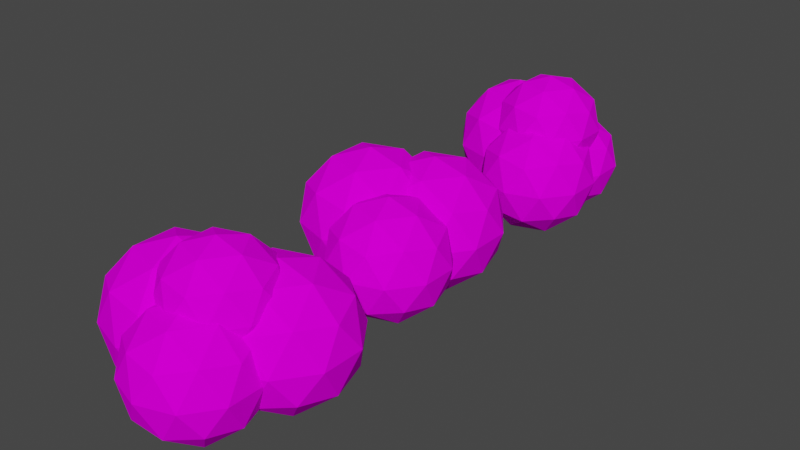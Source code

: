 # Source: Bushes.blend  (saved by Blender 3.3.6; exported with 4.5.12 LTS)
import bpy
from mathutils import Matrix  # noqa: F401  (used for matrix-valued properties, if any)

bpy.ops.wm.read_factory_settings(use_empty=True)
scene = bpy.context.scene
scene.name = 'Scene'

# ---- collections
col_collection = bpy.data.collections.new('Collection'); scene.collection.children.link(col_collection)

# ---- images (referenced by path relative to the original .blend; pixels are not part of the script)
import os
ASSET_DIR = os.environ.get("B2B_ASSET_DIR", "")  # directory of the original .blend (textures are referenced by path, not embedded)
HERE = os.path.dirname(os.path.abspath(__file__))  # packed textures are extracted next to this script under _unpacked/

def load_image(name, relpath, width, height, colorspace="sRGB"):
    """Load a texture the original file referenced (path relative to the .blend, or extracted next to this script)."""
    p = next((c for c in (os.path.join(HERE, relpath), os.path.join(ASSET_DIR, relpath)) if relpath and os.path.exists(c)), "")
    if p:
        img = bpy.data.images.load(p, check_existing=True)
        img.name = name
    else:  # same state as the original file: an image datablock whose file is absent (Cycles renders it pink)
        img = bpy.data.images.new(name, width, height)
        img.source = "FILE"
        img.filepath = "//" + (relpath or name)
    img.colorspace_settings.name = colorspace
    return img
img_t_exterior_1_png = load_image('t_Exterior_1.png', 't_Exterior_1.png', 1024, 1024, 'sRGB')

# ---- materials (node trees are filled in below, after node groups)
mat_material_001 = bpy.data.materials.new('Material.001')
mat_material_001.use_transparent_shadow = False

# ---- material node trees
mat_material_001.use_nodes = True; mat_material_001.node_tree.nodes.clear()
_N = mat_material_001.node_tree.nodes; _L = mat_material_001.node_tree.links
n0 = _N.new('ShaderNodeBsdfPrincipled'); n0.name = 'Principled BSDF'; n0.location = (10, 300)
n0.distribution = 'GGX'
n0.subsurface_method = 'RANDOM_WALK_SKIN'
n0.inputs[3].default_value = 1.45
n0.inputs[13].default_value = 0.0
n0.inputs[27].default_value = (0.0, 0.0, 0.0, 1.0)
n0.inputs[28].default_value = 1.0
n1 = _N.new('ShaderNodeOutputMaterial'); n1.name = 'Material Output'; n1.location = (300, 300)
n2 = _N.new('ShaderNodeTexImage'); n2.name = 'Image Texture'; n2.location = (-280, 280)
n2.image = img_t_exterior_1_png
n2.interpolation = 'Closest'
_L.new(n0.outputs[0], n1.inputs[0])
_L.new(n2.outputs[0], n0.inputs[0])
n1.is_active_output = True

# ---- world
world_world = bpy.data.worlds.new('World'); scene.world = world_world
world_world.use_nodes = True; world_world.node_tree.nodes.clear()
_N = world_world.node_tree.nodes; _L = world_world.node_tree.links
n0 = _N.new('ShaderNodeOutputWorld'); n0.name = 'World Output'; n0.location = (300, 300)
n1 = _N.new('ShaderNodeBackground'); n1.name = 'Background'; n1.location = (10, 300)
n1.inputs[0].default_value = (0.05088, 0.05088, 0.05088, 1.0)
_L.new(n1.outputs[0], n0.inputs[0])
n0.is_active_output = True
world_world.color = (0.05088, 0.05088, 0.05088)
world_world.use_sun_shadow = False
world_world.sun_shadow_jitter_overblur = 0.0

# ---- meshes
me_icosphere = bpy.data.meshes.new('Icosphere')
me_icosphere.from_pydata([(-0.6376, -1.871e-08, -0.1163), (0.08597, -0.5257, 0.4365), (-0.914, -0.8506, 0.4365), (-1.532, -1.871e-08, 0.4365), (-0.914, 0.8506, 0.4365), (0.08597, 0.5257, 0.4365), (-0.3613, -0.8506, 1.331), (-1.361, -0.5257, 1.331), (-1.361, 0.5257, 1.331), (-0.3613, 0.8506, 1.331), (0.2568, -1.871e-08, 1.331), (-0.6376, -1.871e-08, 1.884), (-0.8001, -0.5, 0.03302), (-0.2123, -0.309, 0.03302), (-0.3748, -0.809, 0.3579), (0.213, -1.871e-08, 0.3579), (-0.2123, 0.309, 0.03302), (-1.163, -1.871e-08, 0.03302), (-1.326, -0.5, 0.3579), (-0.8001, 0.5, 0.03302), (-1.326, 0.5, 0.3579), (-0.3748, 0.809, 0.3579), (0.3134, -0.309, 0.8837), (0.3134, 0.309, 0.8837), (-0.6376, -1.0, 0.8837), (-0.04986, -0.809, 0.8837), (-1.589, -0.309, 0.8837), (-1.225, -0.809, 0.8837), (-1.225, 0.809, 0.8837), (-1.589, 0.309, 0.8837), (-0.04986, 0.809, 0.8837), (-0.6376, 1.0, 0.8837), (0.05055, -0.5, 1.409), (-0.9005, -0.809, 1.409), (-1.488, -1.871e-08, 1.409), (-0.9005, 0.809, 1.409), (0.05055, 0.5, 1.409), (-0.4752, -0.5, 1.734), (-0.1119, -1.871e-08, 1.734), (-1.063, -0.309, 1.734), (-1.063, 0.309, 1.734), (-0.4752, 0.5, 1.734), (0.5063, -0.7775, -0.2225), (1.099, -1.208, 0.2305), (0.2798, -1.475, 0.2305), (-0.2267, -0.7775, 0.2305), (0.2798, -0.08042, 0.2305), (1.099, -0.3467, 0.2305), (0.7327, -1.475, 0.9635), (-0.08672, -1.208, 0.9635), (-0.08672, -0.3467, 0.9635), (0.7327, -0.08042, 0.9635), (1.239, -0.7775, 0.9635), (0.5063, -0.7775, 1.416), (0.3731, -1.187, -0.1001), (0.8548, -1.031, -0.1001), (0.7217, -1.44, 0.1662), (1.203, -0.7775, 0.1662), (0.8548, -0.5243, -0.1001), (0.07543, -0.7775, -0.1001), (-0.0577, -1.187, 0.1662), (0.3731, -0.3678, -0.1001), (-0.0577, -0.3678, 0.1662), (0.7217, -0.1145, 0.1662), (1.286, -1.031, 0.597), (1.286, -0.5243, 0.597), (0.5063, -1.597, 0.597), (0.9879, -1.44, 0.597), (-0.2731, -1.031, 0.597), (0.02458, -1.44, 0.597), (0.02458, -0.1145, 0.597), (-0.2731, -0.5243, 0.597), (0.9879, -0.1145, 0.597), (0.5063, 0.04197, 0.597), (1.07, -1.187, 1.028), (0.2908, -1.44, 1.028), (-0.1908, -0.7775, 1.028), (0.2908, -0.1145, 1.028), (1.07, -0.3678, 1.028), (0.6394, -1.187, 1.294), (0.9371, -0.7775, 1.294), (0.1577, -1.031, 1.294), (0.1577, -0.5243, 1.294), (0.6394, -0.3678, 1.294), (0.3752, 0.7933, -0.2071), (1.104, 0.2641, 0.3184), (0.09697, -0.06294, 0.3184), (-0.5251, 0.7933, 0.3184), (0.09697, 1.649, 0.3184), (1.104, 1.322, 0.3184), (0.6534, -0.06294, 1.169), (-0.3532, 0.2641, 1.169), (-0.3532, 1.322, 1.169), (0.6534, 1.649, 1.169), (1.275, 0.7933, 1.169), (0.3752, 0.7933, 1.694), (0.2117, 0.29, -0.06514), (0.8033, 0.4822, -0.06514), (0.6398, -0.02103, 0.2438), (1.231, 0.7933, 0.2438), (0.8033, 1.104, -0.06514), (-0.154, 0.7933, -0.06514), (-0.3175, 0.29, 0.2438), (0.2117, 1.297, -0.06514), (-0.3175, 1.297, 0.2438), (0.6398, 1.608, 0.2438), (1.332, 0.4822, 0.7436), (1.332, 1.104, 0.7436), (0.3752, -0.2133, 0.7436), (0.9668, -0.02104, 0.7436), (-0.5821, 0.4822, 0.7436), (-0.2165, -0.02104, 0.7436), (-0.2165, 1.608, 0.7436), (-0.5821, 1.104, 0.7436), (0.9668, 1.608, 0.7436), (0.3752, 1.8, 0.7436), (1.068, 0.29, 1.243), (0.1106, -0.02103, 1.243), (-0.481, 0.7933, 1.243), (0.1106, 1.608, 1.243), (1.068, 1.297, 1.243), (0.5387, 0.29, 1.552), (0.9043, 0.7933, 1.552), (-0.05294, 0.4822, 1.552), (-0.05294, 1.104, 1.552), (0.5387, 1.297, 1.552)], [], [(0, 13, 12), (1, 13, 15), (0, 12, 17), (0, 17, 19), (0, 19, 16), (1, 15, 22), (2, 14, 24), (3, 18, 26), (4, 20, 28), (5, 21, 30), (1, 22, 25), (2, 24, 27), (3, 26, 29), (4, 28, 31), (5, 30, 23), (6, 32, 37), (7, 33, 39), (8, 34, 40), (9, 35, 41), (10, 36, 38), (38, 41, 11), (38, 36, 41), (36, 9, 41), (41, 40, 11), (41, 35, 40), (35, 8, 40), (40, 39, 11), (40, 34, 39), (34, 7, 39), (39, 37, 11), (39, 33, 37), (33, 6, 37), (37, 38, 11), (37, 32, 38), (32, 10, 38), (23, 36, 10), (23, 30, 36), (30, 9, 36), (31, 35, 9), (31, 28, 35), (28, 8, 35), (29, 34, 8), (29, 26, 34), (26, 7, 34), (27, 33, 7), (27, 24, 33), (24, 6, 33), (25, 32, 6), (25, 22, 32), (22, 10, 32), (30, 31, 9), (30, 21, 31), (21, 4, 31), (28, 29, 8), (28, 20, 29), (20, 3, 29), (26, 27, 7), (26, 18, 27), (18, 2, 27), (24, 25, 6), (24, 14, 25), (14, 1, 25), (22, 23, 10), (22, 15, 23), (15, 5, 23), (16, 21, 5), (16, 19, 21), (19, 4, 21), (19, 20, 4), (19, 17, 20), (17, 3, 20), (17, 18, 3), (17, 12, 18), (12, 2, 18), (15, 16, 5), (15, 13, 16), (13, 0, 16), (12, 14, 2), (12, 13, 14), (13, 1, 14), (42, 55, 54), (43, 55, 57), (42, 54, 59), (42, 59, 61), (42, 61, 58), (43, 57, 64), (44, 56, 66), (45, 60, 68), (46, 62, 70), (47, 63, 72), (43, 64, 67), (44, 66, 69), (45, 68, 71), (46, 70, 73), (47, 72, 65), (48, 74, 79), (49, 75, 81), (50, 76, 82), (51, 77, 83), (52, 78, 80), (80, 83, 53), (80, 78, 83), (78, 51, 83), (83, 82, 53), (83, 77, 82), (77, 50, 82), (82, 81, 53), (82, 76, 81), (76, 49, 81), (81, 79, 53), (81, 75, 79), (75, 48, 79), (79, 80, 53), (79, 74, 80), (74, 52, 80), (65, 78, 52), (65, 72, 78), (72, 51, 78), (73, 77, 51), (73, 70, 77), (70, 50, 77), (71, 76, 50), (71, 68, 76), (68, 49, 76), (69, 75, 49), (69, 66, 75), (66, 48, 75), (67, 74, 48), (67, 64, 74), (64, 52, 74), (72, 73, 51), (72, 63, 73), (63, 46, 73), (70, 71, 50), (70, 62, 71), (62, 45, 71), (68, 69, 49), (68, 60, 69), (60, 44, 69), (66, 67, 48), (66, 56, 67), (56, 43, 67), (64, 65, 52), (64, 57, 65), (57, 47, 65), (58, 63, 47), (58, 61, 63), (61, 46, 63), (61, 62, 46), (61, 59, 62), (59, 45, 62), (59, 60, 45), (59, 54, 60), (54, 44, 60), (57, 58, 47), (57, 55, 58), (55, 42, 58), (54, 56, 44), (54, 55, 56), (55, 43, 56), (84, 97, 96), (85, 97, 99), (84, 96, 101), (84, 101, 103), (84, 103, 100), (85, 99, 106), (86, 98, 108), (87, 102, 110), (88, 104, 112), (89, 105, 114), (85, 106, 109), (86, 108, 111), (87, 110, 113), (88, 112, 115), (89, 114, 107), (90, 116, 121), (91, 117, 123), (92, 118, 124), (93, 119, 125), (94, 120, 122), (122, 125, 95), (122, 120, 125), (120, 93, 125), (125, 124, 95), (125, 119, 124), (119, 92, 124), (124, 123, 95), (124, 118, 123), (118, 91, 123), (123, 121, 95), (123, 117, 121), (117, 90, 121), (121, 122, 95), (121, 116, 122), (116, 94, 122), (107, 120, 94), (107, 114, 120), (114, 93, 120), (115, 119, 93), (115, 112, 119), (112, 92, 119), (113, 118, 92), (113, 110, 118), (110, 91, 118), (111, 117, 91), (111, 108, 117), (108, 90, 117), (109, 116, 90), (109, 106, 116), (106, 94, 116), (114, 115, 93), (114, 105, 115), (105, 88, 115), (112, 113, 92), (112, 104, 113), (104, 87, 113), (110, 111, 91), (110, 102, 111), (102, 86, 111), (108, 109, 90), (108, 98, 109), (98, 85, 109), (106, 107, 94), (106, 99, 107), (99, 89, 107), (100, 105, 89), (100, 103, 105), (103, 88, 105), (103, 104, 88), (103, 101, 104), (101, 87, 104), (101, 102, 87), (101, 96, 102), (96, 86, 102), (99, 100, 89), (99, 97, 100), (97, 84, 100), (96, 98, 86), (96, 97, 98), (97, 85, 98)])
_uv = me_icosphere.uv_layers.new(name='UVMap')
_uv.uv.foreach_set('vector', [0.0, 0.0, 0.06107, 3.807e-07, 0.03054, 0.05289, 0.06107, 0.1058, 0.03054, 0.05289, 0.09161, 0.05289, 0.0, 0.0, 0.06107, 3.237e-07, 0.03054, 0.05289, 0.0, 0.0, 0.06107, 3.237e-07, 0.03054, 0.05289, 0.0, 0.0, 0.06107, 3.237e-07, 0.03054, 0.05289, 0.06107, 0.1058, 0.09161, 0.05289, 0.1221, 0.1058, 0.06107, 0.1058, 0.09161, 0.05289, 0.1221, 0.1058, 0.06107, 0.1058, 0.09161, 0.05289, 0.1221, 0.1058, 0.06107, 0.1058, 0.09161, 0.05289, 0.1221, 0.1058, 0.06107, 0.1058, 0.09161, 0.05289, 0.1221, 0.1058, 0.06107, 0.1058, 0.1221, 0.1058, 0.09161, 0.1587, 0.06107, 0.1058, 0.1221, 0.1058, 0.09161, 0.1587, 0.06107, 0.1058, 0.1221, 0.1058, 0.09161, 0.1587, 0.06107, 0.1058, 0.1221, 0.1058, 0.09161, 0.1587, 0.06107, 0.1058, 0.1221, 0.1058, 0.09161, 0.1587, 0.1221, 0.2116, 0.1527, 0.1587, 0.1832, 0.2116, 0.1221, 0.2116, 0.1527, 0.1587, 0.1832, 0.2116, 0.1221, 0.2116, 0.1527, 0.1587, 0.1832, 0.2116, 0.1221, 0.2116, 0.1527, 0.1587, 0.1832, 0.2116, 0.1221, 0.2116, 0.1527, 0.1587, 0.1832, 0.2116, 0.1832, 0.2116, 0.2137, 0.1587, 0.2443, 0.2116, 0.1832, 0.2116, 0.1527, 0.1587, 0.2137, 0.1587, 0.1527, 0.1587, 0.1832, 0.1058, 0.2137, 0.1587, 0.1832, 0.2116, 0.2137, 0.1587, 0.2443, 0.2116, 0.1832, 0.2116, 0.1527, 0.1587, 0.2137, 0.1587, 0.1527, 0.1587, 0.1832, 0.1058, 0.2137, 0.1587, 0.1832, 0.2116, 0.2137, 0.1587, 0.2443, 0.2116, 0.1832, 0.2116, 0.1527, 0.1587, 0.2137, 0.1587, 0.1527, 0.1587, 0.1832, 0.1058, 0.2137, 0.1587, 0.1832, 0.2116, 0.2137, 0.1587, 0.2443, 0.2116, 0.1832, 0.2116, 0.1527, 0.1587, 0.2137, 0.1587, 0.1527, 0.1587, 0.1832, 0.1058, 0.2137, 0.1587, 0.1832, 0.2116, 0.2137, 0.1587, 0.2443, 0.2116, 0.1832, 0.2116, 0.1527, 0.1587, 0.2137, 0.1587, 0.1527, 0.1587, 0.1832, 0.1058, 0.2137, 0.1587, 0.09161, 0.1587, 0.1527, 0.1587, 0.1221, 0.2116, 0.09161, 0.1587, 0.1221, 0.1058, 0.1527, 0.1587, 0.1221, 0.1058, 0.1832, 0.1058, 0.1527, 0.1587, 0.09161, 0.1587, 0.1527, 0.1587, 0.1221, 0.2116, 0.09161, 0.1587, 0.1221, 0.1058, 0.1527, 0.1587, 0.1221, 0.1058, 0.1832, 0.1058, 0.1527, 0.1587, 0.09161, 0.1587, 0.1527, 0.1587, 0.1221, 0.2116, 0.09161, 0.1587, 0.1221, 0.1058, 0.1527, 0.1587, 0.1221, 0.1058, 0.1832, 0.1058, 0.1527, 0.1587, 0.09161, 0.1587, 0.1527, 0.1587, 0.1221, 0.2116, 0.09161, 0.1587, 0.1221, 0.1058, 0.1527, 0.1587, 0.1221, 0.1058, 0.1832, 0.1058, 0.1527, 0.1587, 0.09161, 0.1587, 0.1527, 0.1587, 0.1221, 0.2116, 0.09161, 0.1587, 0.1221, 0.1058, 0.1527, 0.1587, 0.1221, 0.1058, 0.1832, 0.1058, 0.1527, 0.1587, 0.1221, 0.1058, 0.1527, 0.05289, 0.1832, 0.1058, 0.1221, 0.1058, 0.09161, 0.05289, 0.1527, 0.05289, 0.09161, 0.05289, 0.1221, 6.656e-07, 0.1527, 0.05289, 0.1221, 0.1058, 0.1527, 0.05289, 0.1832, 0.1058, 0.1221, 0.1058, 0.09161, 0.05289, 0.1527, 0.05289, 0.09161, 0.05289, 0.1221, 6.656e-07, 0.1527, 0.05289, 0.1221, 0.1058, 0.1527, 0.05289, 0.1832, 0.1058, 0.1221, 0.1058, 0.09161, 0.05289, 0.1527, 0.05289, 0.09161, 0.05289, 0.1221, 6.656e-07, 0.1527, 0.05289, 0.1221, 0.1058, 0.1527, 0.05289, 0.1832, 0.1058, 0.1221, 0.1058, 0.09161, 0.05289, 0.1527, 0.05289, 0.09161, 0.05289, 0.1221, 6.93e-07, 0.1527, 0.05289, 0.1221, 0.1058, 0.1527, 0.05289, 0.1832, 0.1058, 0.1221, 0.1058, 0.09161, 0.05289, 0.1527, 0.05289, 0.09161, 0.05289, 0.1221, 6.383e-07, 0.1527, 0.05289, 0.03054, 0.05289, 0.09161, 0.05289, 0.06107, 0.1058, 0.03054, 0.05289, 0.06107, 3.237e-07, 0.09161, 0.05289, 0.06107, 3.237e-07, 0.1221, 6.656e-07, 0.09161, 0.05289, 0.03054, 0.05289, 0.09161, 0.05289, 0.06107, 0.1058, 0.03054, 0.05289, 0.06107, 3.237e-07, 0.09161, 0.05289, 0.06107, 3.237e-07, 0.1221, 6.656e-07, 0.09161, 0.05289, 0.03054, 0.05289, 0.09161, 0.05289, 0.06107, 0.1058, 0.03054, 0.05289, 0.06107, 3.237e-07, 0.09161, 0.05289, 0.06107, 3.237e-07, 0.1221, 6.656e-07, 0.09161, 0.05289, 0.09161, 0.05289, 0.06107, 3.237e-07, 0.1221, 6.383e-07, 0.09161, 0.05289, 0.03054, 0.05289, 0.06107, 3.237e-07, 0.03054, 0.05289, 0.0, 0.0, 0.06107, 3.237e-07, 0.03054, 0.05289, 0.09161, 0.05289, 0.06107, 0.1058, 0.03054, 0.05289, 0.06107, 3.807e-07, 0.09161, 0.05289, 0.06107, 3.807e-07, 0.1221, 6.93e-07, 0.09161, 0.05289, 0.0, 0.0, 0.06107, 3.807e-07, 0.03054, 0.05289, 0.06107, 0.1058, 0.03054, 0.05289, 0.09161, 0.05289, 0.0, 0.0, 0.06107, 3.237e-07, 0.03054, 0.05289, 0.0, 0.0, 0.06107, 3.237e-07, 0.03054, 0.05289, 0.0, 0.0, 0.06107, 3.237e-07, 0.03054, 0.05289, 0.06107, 0.1058, 0.09161, 0.05289, 0.1221, 0.1058, 0.06107, 0.1058, 0.09161, 0.05289, 0.1221, 0.1058, 0.06107, 0.1058, 0.09161, 0.05289, 0.1221, 0.1058, 0.06107, 0.1058, 0.09161, 0.05289, 0.1221, 0.1058, 0.06107, 0.1058, 0.09161, 0.05289, 0.1221, 0.1058, 0.06107, 0.1058, 0.1221, 0.1058, 0.09161, 0.1587, 0.06107, 0.1058, 0.1221, 0.1058, 0.09161, 0.1587, 0.06107, 0.1058, 0.1221, 0.1058, 0.09161, 0.1587, 0.06107, 0.1058, 0.1221, 0.1058, 0.09161, 0.1587, 0.06107, 0.1058, 0.1221, 0.1058, 0.09161, 0.1587, 0.1221, 0.2116, 0.1527, 0.1587, 0.1832, 0.2116, 0.1221, 0.2116, 0.1527, 0.1587, 0.1832, 0.2116, 0.1221, 0.2116, 0.1527, 0.1587, 0.1832, 0.2116, 0.1221, 0.2116, 0.1527, 0.1587, 0.1832, 0.2116, 0.1221, 0.2116, 0.1527, 0.1587, 0.1832, 0.2116, 0.1832, 0.2116, 0.2137, 0.1587, 0.2443, 0.2116, 0.1832, 0.2116, 0.1527, 0.1587, 0.2137, 0.1587, 0.1527, 0.1587, 0.1832, 0.1058, 0.2137, 0.1587, 0.1832, 0.2116, 0.2137, 0.1587, 0.2443, 0.2116, 0.1832, 0.2116, 0.1527, 0.1587, 0.2137, 0.1587, 0.1527, 0.1587, 0.1832, 0.1058, 0.2137, 0.1587, 0.1832, 0.2116, 0.2137, 0.1587, 0.2443, 0.2116, 0.1832, 0.2116, 0.1527, 0.1587, 0.2137, 0.1587, 0.1527, 0.1587, 0.1832, 0.1058, 0.2137, 0.1587, 0.1832, 0.2116, 0.2137, 0.1587, 0.2443, 0.2116, 0.1832, 0.2116, 0.1527, 0.1587, 0.2137, 0.1587, 0.1527, 0.1587, 0.1832, 0.1058, 0.2137, 0.1587, 0.1832, 0.2116, 0.2137, 0.1587, 0.2443, 0.2116, 0.1832, 0.2116, 0.1527, 0.1587, 0.2137, 0.1587, 0.1527, 0.1587, 0.1832, 0.1058, 0.2137, 0.1587, 0.09161, 0.1587, 0.1527, 0.1587, 0.1221, 0.2116, 0.09161, 0.1587, 0.1221, 0.1058, 0.1527, 0.1587, 0.1221, 0.1058, 0.1832, 0.1058, 0.1527, 0.1587, 0.09161, 0.1587, 0.1527, 0.1587, 0.1221, 0.2116, 0.09161, 0.1587, 0.1221, 0.1058, 0.1527, 0.1587, 0.1221, 0.1058, 0.1832, 0.1058, 0.1527, 0.1587, 0.09161, 0.1587, 0.1527, 0.1587, 0.1221, 0.2116, 0.09161, 0.1587, 0.1221, 0.1058, 0.1527, 0.1587, 0.1221, 0.1058, 0.1832, 0.1058, 0.1527, 0.1587, 0.09161, 0.1587, 0.1527, 0.1587, 0.1221, 0.2116, 0.09161, 0.1587, 0.1221, 0.1058, 0.1527, 0.1587, 0.1221, 0.1058, 0.1832, 0.1058, 0.1527, 0.1587, 0.09161, 0.1587, 0.1527, 0.1587, 0.1221, 0.2116, 0.09161, 0.1587, 0.1221, 0.1058, 0.1527, 0.1587, 0.1221, 0.1058, 0.1832, 0.1058, 0.1527, 0.1587, 0.1221, 0.1058, 0.1527, 0.05289, 0.1832, 0.1058, 0.1221, 0.1058, 0.09161, 0.05289, 0.1527, 0.05289, 0.09161, 0.05289, 0.1221, 6.656e-07, 0.1527, 0.05289, 0.1221, 0.1058, 0.1527, 0.05289, 0.1832, 0.1058, 0.1221, 0.1058, 0.09161, 0.05289, 0.1527, 0.05289, 0.09161, 0.05289, 0.1221, 6.656e-07, 0.1527, 0.05289, 0.1221, 0.1058, 0.1527, 0.05289, 0.1832, 0.1058, 0.1221, 0.1058, 0.09161, 0.05289, 0.1527, 0.05289, 0.09161, 0.05289, 0.1221, 6.656e-07, 0.1527, 0.05289, 0.1221, 0.1058, 0.1527, 0.05289, 0.1832, 0.1058, 0.1221, 0.1058, 0.09161, 0.05289, 0.1527, 0.05289, 0.09161, 0.05289, 0.1221, 6.93e-07, 0.1527, 0.05289, 0.1221, 0.1058, 0.1527, 0.05289, 0.1832, 0.1058, 0.1221, 0.1058, 0.09161, 0.05289, 0.1527, 0.05289, 0.09161, 0.05289, 0.1221, 6.383e-07, 0.1527, 0.05289, 0.03054, 0.05289, 0.09161, 0.05289, 0.06107, 0.1058, 0.03054, 0.05289, 0.06107, 3.237e-07, 0.09161, 0.05289, 0.06107, 3.237e-07, 0.1221, 6.656e-07, 0.09161, 0.05289, 0.03054, 0.05289, 0.09161, 0.05289, 0.06107, 0.1058, 0.03054, 0.05289, 0.06107, 3.237e-07, 0.09161, 0.05289, 0.06107, 3.237e-07, 0.1221, 6.656e-07, 0.09161, 0.05289, 0.03054, 0.05289, 0.09161, 0.05289, 0.06107, 0.1058, 0.03054, 0.05289, 0.06107, 3.237e-07, 0.09161, 0.05289, 0.06107, 3.237e-07, 0.1221, 6.656e-07, 0.09161, 0.05289, 0.09161, 0.05289, 0.06107, 3.237e-07, 0.1221, 6.383e-07, 0.09161, 0.05289, 0.03054, 0.05289, 0.06107, 3.237e-07, 0.03054, 0.05289, 0.0, 0.0, 0.06107, 3.237e-07, 0.03054, 0.05289, 0.09161, 0.05289, 0.06107, 0.1058, 0.03054, 0.05289, 0.06107, 3.807e-07, 0.09161, 0.05289, 0.06107, 3.807e-07, 0.1221, 6.93e-07, 0.09161, 0.05289, 0.0, 0.0, 0.06107, 3.807e-07, 0.03054, 0.05289, 0.06107, 0.1058, 0.03054, 0.05289, 0.09161, 0.05289, 0.0, 0.0, 0.06107, 3.237e-07, 0.03054, 0.05289, 0.0, 0.0, 0.06107, 3.237e-07, 0.03054, 0.05289, 0.0, 0.0, 0.06107, 3.237e-07, 0.03054, 0.05289, 0.06107, 0.1058, 0.09161, 0.05289, 0.1221, 0.1058, 0.06107, 0.1058, 0.09161, 0.05289, 0.1221, 0.1058, 0.06107, 0.1058, 0.09161, 0.05289, 0.1221, 0.1058, 0.06107, 0.1058, 0.09161, 0.05289, 0.1221, 0.1058, 0.06107, 0.1058, 0.09161, 0.05289, 0.1221, 0.1058, 0.06107, 0.1058, 0.1221, 0.1058, 0.09161, 0.1587, 0.06107, 0.1058, 0.1221, 0.1058, 0.09161, 0.1587, 0.06107, 0.1058, 0.1221, 0.1058, 0.09161, 0.1587, 0.06107, 0.1058, 0.1221, 0.1058, 0.09161, 0.1587, 0.06107, 0.1058, 0.1221, 0.1058, 0.09161, 0.1587, 0.1221, 0.2116, 0.1527, 0.1587, 0.1832, 0.2116, 0.1221, 0.2116, 0.1527, 0.1587, 0.1832, 0.2116, 0.1221, 0.2116, 0.1527, 0.1587, 0.1832, 0.2116, 0.1221, 0.2116, 0.1527, 0.1587, 0.1832, 0.2116, 0.1221, 0.2116, 0.1527, 0.1587, 0.1832, 0.2116, 0.1832, 0.2116, 0.2137, 0.1587, 0.2443, 0.2116, 0.1832, 0.2116, 0.1527, 0.1587, 0.2137, 0.1587, 0.1527, 0.1587, 0.1832, 0.1058, 0.2137, 0.1587, 0.1832, 0.2116, 0.2137, 0.1587, 0.2443, 0.2116, 0.1832, 0.2116, 0.1527, 0.1587, 0.2137, 0.1587, 0.1527, 0.1587, 0.1832, 0.1058, 0.2137, 0.1587, 0.1832, 0.2116, 0.2137, 0.1587, 0.2443, 0.2116, 0.1832, 0.2116, 0.1527, 0.1587, 0.2137, 0.1587, 0.1527, 0.1587, 0.1832, 0.1058, 0.2137, 0.1587, 0.1832, 0.2116, 0.2137, 0.1587, 0.2443, 0.2116, 0.1832, 0.2116, 0.1527, 0.1587, 0.2137, 0.1587, 0.1527, 0.1587, 0.1832, 0.1058, 0.2137, 0.1587, 0.1832, 0.2116, 0.2137, 0.1587, 0.2443, 0.2116, 0.1832, 0.2116, 0.1527, 0.1587, 0.2137, 0.1587, 0.1527, 0.1587, 0.1832, 0.1058, 0.2137, 0.1587, 0.09161, 0.1587, 0.1527, 0.1587, 0.1221, 0.2116, 0.09161, 0.1587, 0.1221, 0.1058, 0.1527, 0.1587, 0.1221, 0.1058, 0.1832, 0.1058, 0.1527, 0.1587, 0.09161, 0.1587, 0.1527, 0.1587, 0.1221, 0.2116, 0.09161, 0.1587, 0.1221, 0.1058, 0.1527, 0.1587, 0.1221, 0.1058, 0.1832, 0.1058, 0.1527, 0.1587, 0.09161, 0.1587, 0.1527, 0.1587, 0.1221, 0.2116, 0.09161, 0.1587, 0.1221, 0.1058, 0.1527, 0.1587, 0.1221, 0.1058, 0.1832, 0.1058, 0.1527, 0.1587, 0.09161, 0.1587, 0.1527, 0.1587, 0.1221, 0.2116, 0.09161, 0.1587, 0.1221, 0.1058, 0.1527, 0.1587, 0.1221, 0.1058, 0.1832, 0.1058, 0.1527, 0.1587, 0.09161, 0.1587, 0.1527, 0.1587, 0.1221, 0.2116, 0.09161, 0.1587, 0.1221, 0.1058, 0.1527, 0.1587, 0.1221, 0.1058, 0.1832, 0.1058, 0.1527, 0.1587, 0.1221, 0.1058, 0.1527, 0.05289, 0.1832, 0.1058, 0.1221, 0.1058, 0.09161, 0.05289, 0.1527, 0.05289, 0.09161, 0.05289, 0.1221, 6.656e-07, 0.1527, 0.05289, 0.1221, 0.1058, 0.1527, 0.05289, 0.1832, 0.1058, 0.1221, 0.1058, 0.09161, 0.05289, 0.1527, 0.05289, 0.09161, 0.05289, 0.1221, 6.656e-07, 0.1527, 0.05289, 0.1221, 0.1058, 0.1527, 0.05289, 0.1832, 0.1058, 0.1221, 0.1058, 0.09161, 0.05289, 0.1527, 0.05289, 0.09161, 0.05289, 0.1221, 6.656e-07, 0.1527, 0.05289, 0.1221, 0.1058, 0.1527, 0.05289, 0.1832, 0.1058, 0.1221, 0.1058, 0.09161, 0.05289, 0.1527, 0.05289, 0.09161, 0.05289, 0.1221, 6.93e-07, 0.1527, 0.05289, 0.1221, 0.1058, 0.1527, 0.05289, 0.1832, 0.1058, 0.1221, 0.1058, 0.09161, 0.05289, 0.1527, 0.05289, 0.09161, 0.05289, 0.1221, 6.383e-07, 0.1527, 0.05289, 0.03054, 0.05289, 0.09161, 0.05289, 0.06107, 0.1058, 0.03054, 0.05289, 0.06107, 3.237e-07, 0.09161, 0.05289, 0.06107, 3.237e-07, 0.1221, 6.656e-07, 0.09161, 0.05289, 0.03054, 0.05289, 0.09161, 0.05289, 0.06107, 0.1058, 0.03054, 0.05289, 0.06107, 3.237e-07, 0.09161, 0.05289, 0.06107, 3.237e-07, 0.1221, 6.656e-07, 0.09161, 0.05289, 0.03054, 0.05289, 0.09161, 0.05289, 0.06107, 0.1058, 0.03054, 0.05289, 0.06107, 3.237e-07, 0.09161, 0.05289, 0.06107, 3.237e-07, 0.1221, 6.656e-07, 0.09161, 0.05289, 0.09161, 0.05289, 0.06107, 3.237e-07, 0.1221, 6.383e-07, 0.09161, 0.05289, 0.03054, 0.05289, 0.06107, 3.237e-07, 0.03054, 0.05289, 0.0, 0.0, 0.06107, 3.237e-07, 0.03054, 0.05289, 0.09161, 0.05289, 0.06107, 0.1058, 0.03054, 0.05289, 0.06107, 3.807e-07, 0.09161, 0.05289, 0.06107, 3.807e-07, 0.1221, 6.93e-07, 0.09161, 0.05289])
me_icosphere.materials.append(mat_material_001)
me_icosphere.update()
me_icosphere_001 = bpy.data.meshes.new('Icosphere.001')
me_icosphere_001.from_pydata([(-0.6376, -1.871e-08, -0.1163), (0.08597, -0.5257, 0.4365), (-0.914, -0.8506, 0.4365), (-1.532, -1.871e-08, 0.4365), (-0.914, 0.8506, 0.4365), (0.08597, 0.5257, 0.4365), (-0.3613, -0.8506, 1.331), (-1.361, -0.5257, 1.331), (-1.361, 0.5257, 1.331), (-0.3613, 0.8506, 1.331), (0.2568, -1.871e-08, 1.331), (-0.6376, -1.871e-08, 1.884), (-0.8001, -0.5, 0.03302), (-0.2123, -0.309, 0.03302), (-0.3748, -0.809, 0.3579), (0.213, -1.871e-08, 0.3579), (-0.2123, 0.309, 0.03302), (-1.163, -1.871e-08, 0.03302), (-1.326, -0.5, 0.3579), (-0.8001, 0.5, 0.03302), (-1.326, 0.5, 0.3579), (-0.3748, 0.809, 0.3579), (0.3134, -0.309, 0.8837), (0.3134, 0.309, 0.8837), (-0.6376, -1.0, 0.8837), (-0.04986, -0.809, 0.8837), (-1.589, -0.309, 0.8837), (-1.225, -0.809, 0.8837), (-1.225, 0.809, 0.8837), (-1.589, 0.309, 0.8837), (-0.04986, 0.809, 0.8837), (-0.6376, 1.0, 0.8837), (0.05055, -0.5, 1.409), (-0.9005, -0.809, 1.409), (-1.488, -1.871e-08, 1.409), (-0.9005, 0.809, 1.409), (0.05055, 0.5, 1.409), (-0.4752, -0.5, 1.734), (-0.1119, -1.871e-08, 1.734), (-1.063, -0.309, 1.734), (-1.063, 0.309, 1.734), (-0.4752, 0.5, 1.734), (0.5063, -0.7775, -0.2225), (1.099, -1.208, 0.2305), (0.2798, -1.475, 0.2305), (-0.2267, -0.7775, 0.2305), (0.2798, -0.08042, 0.2305), (1.099, -0.3467, 0.2305), (0.7327, -1.475, 0.9635), (-0.08672, -1.208, 0.9635), (-0.08672, -0.3467, 0.9635), (0.7327, -0.08042, 0.9635), (1.239, -0.7775, 0.9635), (0.5063, -0.7775, 1.416), (0.3731, -1.187, -0.1001), (0.8548, -1.031, -0.1001), (0.7217, -1.44, 0.1662), (1.203, -0.7775, 0.1662), (0.8548, -0.5243, -0.1001), (0.07543, -0.7775, -0.1001), (-0.0577, -1.187, 0.1662), (0.3731, -0.3678, -0.1001), (-0.0577, -0.3678, 0.1662), (0.7217, -0.1145, 0.1662), (1.286, -1.031, 0.597), (1.286, -0.5243, 0.597), (0.5063, -1.597, 0.597), (0.9879, -1.44, 0.597), (-0.2731, -1.031, 0.597), (0.02458, -1.44, 0.597), (0.02458, -0.1145, 0.597), (-0.2731, -0.5243, 0.597), (0.9879, -0.1145, 0.597), (0.5063, 0.04197, 0.597), (1.07, -1.187, 1.028), (0.2908, -1.44, 1.028), (-0.1908, -0.7775, 1.028), (0.2908, -0.1145, 1.028), (1.07, -0.3678, 1.028), (0.6394, -1.187, 1.294), (0.9371, -0.7775, 1.294), (0.1577, -1.031, 1.294), (0.1577, -0.5243, 1.294), (0.6394, -0.3678, 1.294), (0.9935, 0.7933, -0.2071), (1.722, 0.2641, 0.3184), (0.7153, -0.06294, 0.3184), (0.09317, 0.7933, 0.3184), (0.7153, 1.649, 0.3184), (1.722, 1.322, 0.3184), (1.272, -0.06294, 1.169), (0.2651, 0.2641, 1.169), (0.2651, 1.322, 1.169), (1.272, 1.649, 1.169), (1.894, 0.7933, 1.169), (0.9935, 0.7933, 1.694), (0.8299, 0.29, -0.06514), (1.422, 0.4822, -0.06514), (1.258, -0.02103, 0.2438), (1.85, 0.7933, 0.2438), (1.422, 1.104, -0.06514), (0.4643, 0.7933, -0.06514), (0.3008, 0.29, 0.2438), (0.8299, 1.297, -0.06514), (0.3008, 1.297, 0.2438), (1.258, 1.608, 0.2438), (1.951, 0.4822, 0.7436), (1.951, 1.104, 0.7436), (0.9935, -0.2133, 0.7436), (1.585, -0.02104, 0.7436), (0.03617, 0.4822, 0.7436), (0.4018, -0.02104, 0.7436), (0.4018, 1.608, 0.7436), (0.03617, 1.104, 0.7436), (1.585, 1.608, 0.7436), (0.9935, 1.8, 0.7436), (1.686, 0.29, 1.243), (0.7289, -0.02103, 1.243), (0.1372, 0.7933, 1.243), (0.7289, 1.608, 1.243), (1.686, 1.297, 1.243), (1.157, 0.29, 1.552), (1.523, 0.7933, 1.552), (0.5654, 0.4822, 1.552), (0.5654, 1.104, 1.552), (1.157, 1.297, 1.552), (0.3752, 0.005785, 0.9497), (0.8717, -0.355, 1.308), (0.1855, -0.578, 1.308), (-0.2386, 0.005785, 1.308), (0.1855, 0.5895, 1.308), (0.8717, 0.3666, 1.308), (0.5648, -0.578, 1.888), (-0.1214, -0.355, 1.888), (-0.1214, 0.3666, 1.888), (0.5648, 0.5895, 1.888), (0.989, 0.005785, 1.888), (0.3752, 0.005785, 2.246), (0.2637, -0.3373, 1.047), (0.667, -0.2063, 1.047), (0.5556, -0.5494, 1.257), (0.9589, 0.005785, 1.257), (0.667, 0.2178, 1.047), (0.01439, 0.005785, 1.047), (-0.0971, -0.3373, 1.257), (0.2637, 0.3489, 1.047), (-0.0971, 0.3489, 1.257), (0.5556, 0.561, 1.257), (1.028, -0.2063, 1.598), (1.028, 0.2178, 1.598), (0.3752, -0.6805, 1.598), (0.7785, -0.5494, 1.598), (-0.2775, -0.2063, 1.598), (-0.0282, -0.5494, 1.598), (-0.0282, 0.561, 1.598), (-0.2775, 0.2178, 1.598), (0.7785, 0.561, 1.598), (0.3752, 0.692, 1.598), (0.8474, -0.3373, 1.939), (0.1948, -0.5494, 1.939), (-0.2086, 0.005785, 1.939), (0.1948, 0.561, 1.939), (0.8474, 0.3489, 1.939), (0.4867, -0.3373, 2.149), (0.736, 0.005785, 2.149), (0.08329, -0.2063, 2.149), (0.08329, 0.2178, 2.149), (0.4867, 0.3489, 2.149)], [], [(0, 13, 12), (1, 13, 15), (0, 12, 17), (0, 17, 19), (0, 19, 16), (1, 15, 22), (2, 14, 24), (3, 18, 26), (4, 20, 28), (5, 21, 30), (1, 22, 25), (2, 24, 27), (3, 26, 29), (4, 28, 31), (5, 30, 23), (6, 32, 37), (7, 33, 39), (8, 34, 40), (9, 35, 41), (10, 36, 38), (38, 41, 11), (38, 36, 41), (36, 9, 41), (41, 40, 11), (41, 35, 40), (35, 8, 40), (40, 39, 11), (40, 34, 39), (34, 7, 39), (39, 37, 11), (39, 33, 37), (33, 6, 37), (37, 38, 11), (37, 32, 38), (32, 10, 38), (23, 36, 10), (23, 30, 36), (30, 9, 36), (31, 35, 9), (31, 28, 35), (28, 8, 35), (29, 34, 8), (29, 26, 34), (26, 7, 34), (27, 33, 7), (27, 24, 33), (24, 6, 33), (25, 32, 6), (25, 22, 32), (22, 10, 32), (30, 31, 9), (30, 21, 31), (21, 4, 31), (28, 29, 8), (28, 20, 29), (20, 3, 29), (26, 27, 7), (26, 18, 27), (18, 2, 27), (24, 25, 6), (24, 14, 25), (14, 1, 25), (22, 23, 10), (22, 15, 23), (15, 5, 23), (16, 21, 5), (16, 19, 21), (19, 4, 21), (19, 20, 4), (19, 17, 20), (17, 3, 20), (17, 18, 3), (17, 12, 18), (12, 2, 18), (15, 16, 5), (15, 13, 16), (13, 0, 16), (12, 14, 2), (12, 13, 14), (13, 1, 14), (42, 55, 54), (43, 55, 57), (42, 54, 59), (42, 59, 61), (42, 61, 58), (43, 57, 64), (44, 56, 66), (45, 60, 68), (46, 62, 70), (47, 63, 72), (43, 64, 67), (44, 66, 69), (45, 68, 71), (46, 70, 73), (47, 72, 65), (48, 74, 79), (49, 75, 81), (50, 76, 82), (51, 77, 83), (52, 78, 80), (80, 83, 53), (80, 78, 83), (78, 51, 83), (83, 82, 53), (83, 77, 82), (77, 50, 82), (82, 81, 53), (82, 76, 81), (76, 49, 81), (81, 79, 53), (81, 75, 79), (75, 48, 79), (79, 80, 53), (79, 74, 80), (74, 52, 80), (65, 78, 52), (65, 72, 78), (72, 51, 78), (73, 77, 51), (73, 70, 77), (70, 50, 77), (71, 76, 50), (71, 68, 76), (68, 49, 76), (69, 75, 49), (69, 66, 75), (66, 48, 75), (67, 74, 48), (67, 64, 74), (64, 52, 74), (72, 73, 51), (72, 63, 73), (63, 46, 73), (70, 71, 50), (70, 62, 71), (62, 45, 71), (68, 69, 49), (68, 60, 69), (60, 44, 69), (66, 67, 48), (66, 56, 67), (56, 43, 67), (64, 65, 52), (64, 57, 65), (57, 47, 65), (58, 63, 47), (58, 61, 63), (61, 46, 63), (61, 62, 46), (61, 59, 62), (59, 45, 62), (59, 60, 45), (59, 54, 60), (54, 44, 60), (57, 58, 47), (57, 55, 58), (55, 42, 58), (54, 56, 44), (54, 55, 56), (55, 43, 56), (84, 97, 96), (85, 97, 99), (84, 96, 101), (84, 101, 103), (84, 103, 100), (85, 99, 106), (86, 98, 108), (87, 102, 110), (88, 104, 112), (89, 105, 114), (85, 106, 109), (86, 108, 111), (87, 110, 113), (88, 112, 115), (89, 114, 107), (90, 116, 121), (91, 117, 123), (92, 118, 124), (93, 119, 125), (94, 120, 122), (122, 125, 95), (122, 120, 125), (120, 93, 125), (125, 124, 95), (125, 119, 124), (119, 92, 124), (124, 123, 95), (124, 118, 123), (118, 91, 123), (123, 121, 95), (123, 117, 121), (117, 90, 121), (121, 122, 95), (121, 116, 122), (116, 94, 122), (107, 120, 94), (107, 114, 120), (114, 93, 120), (115, 119, 93), (115, 112, 119), (112, 92, 119), (113, 118, 92), (113, 110, 118), (110, 91, 118), (111, 117, 91), (111, 108, 117), (108, 90, 117), (109, 116, 90), (109, 106, 116), (106, 94, 116), (114, 115, 93), (114, 105, 115), (105, 88, 115), (112, 113, 92), (112, 104, 113), (104, 87, 113), (110, 111, 91), (110, 102, 111), (102, 86, 111), (108, 109, 90), (108, 98, 109), (98, 85, 109), (106, 107, 94), (106, 99, 107), (99, 89, 107), (100, 105, 89), (100, 103, 105), (103, 88, 105), (103, 104, 88), (103, 101, 104), (101, 87, 104), (101, 102, 87), (101, 96, 102), (96, 86, 102), (99, 100, 89), (99, 97, 100), (97, 84, 100), (96, 98, 86), (96, 97, 98), (97, 85, 98), (126, 139, 138), (127, 139, 141), (126, 138, 143), (126, 143, 145), (126, 145, 142), (127, 141, 148), (128, 140, 150), (129, 144, 152), (130, 146, 154), (131, 147, 156), (127, 148, 151), (128, 150, 153), (129, 152, 155), (130, 154, 157), (131, 156, 149), (132, 158, 163), (133, 159, 165), (134, 160, 166), (135, 161, 167), (136, 162, 164), (164, 167, 137), (164, 162, 167), (162, 135, 167), (167, 166, 137), (167, 161, 166), (161, 134, 166), (166, 165, 137), (166, 160, 165), (160, 133, 165), (165, 163, 137), (165, 159, 163), (159, 132, 163), (163, 164, 137), (163, 158, 164), (158, 136, 164), (149, 162, 136), (149, 156, 162), (156, 135, 162), (157, 161, 135), (157, 154, 161), (154, 134, 161), (155, 160, 134), (155, 152, 160), (152, 133, 160), (153, 159, 133), (153, 150, 159), (150, 132, 159), (151, 158, 132), (151, 148, 158), (148, 136, 158), (156, 157, 135), (156, 147, 157), (147, 130, 157), (154, 155, 134), (154, 146, 155), (146, 129, 155), (152, 153, 133), (152, 144, 153), (144, 128, 153), (150, 151, 132), (150, 140, 151), (140, 127, 151), (148, 149, 136), (148, 141, 149), (141, 131, 149), (142, 147, 131), (142, 145, 147), (145, 130, 147), (145, 146, 130), (145, 143, 146), (143, 129, 146), (143, 144, 129), (143, 138, 144), (138, 128, 144), (141, 142, 131), (141, 139, 142), (139, 126, 142), (138, 140, 128), (138, 139, 140), (139, 127, 140)])
_uv = me_icosphere_001.uv_layers.new(name='UVMap')
_uv.uv.foreach_set('vector', [0.0, 0.0, 0.06107, 3.807e-07, 0.03054, 0.05289, 0.06107, 0.1058, 0.03054, 0.05289, 0.09161, 0.05289, 0.0, 0.0, 0.06107, 3.237e-07, 0.03054, 0.05289, 0.0, 0.0, 0.06107, 3.237e-07, 0.03054, 0.05289, 0.0, 0.0, 0.06107, 3.237e-07, 0.03054, 0.05289, 0.06107, 0.1058, 0.09161, 0.05289, 0.1221, 0.1058, 0.06107, 0.1058, 0.09161, 0.05289, 0.1221, 0.1058, 0.06107, 0.1058, 0.09161, 0.05289, 0.1221, 0.1058, 0.06107, 0.1058, 0.09161, 0.05289, 0.1221, 0.1058, 0.06107, 0.1058, 0.09161, 0.05289, 0.1221, 0.1058, 0.06107, 0.1058, 0.1221, 0.1058, 0.09161, 0.1587, 0.06107, 0.1058, 0.1221, 0.1058, 0.09161, 0.1587, 0.06107, 0.1058, 0.1221, 0.1058, 0.09161, 0.1587, 0.06107, 0.1058, 0.1221, 0.1058, 0.09161, 0.1587, 0.06107, 0.1058, 0.1221, 0.1058, 0.09161, 0.1587, 0.1221, 0.2116, 0.1527, 0.1587, 0.1832, 0.2116, 0.1221, 0.2116, 0.1527, 0.1587, 0.1832, 0.2116, 0.1221, 0.2116, 0.1527, 0.1587, 0.1832, 0.2116, 0.1221, 0.2116, 0.1527, 0.1587, 0.1832, 0.2116, 0.1221, 0.2116, 0.1527, 0.1587, 0.1832, 0.2116, 0.1832, 0.2116, 0.2137, 0.1587, 0.2443, 0.2116, 0.1832, 0.2116, 0.1527, 0.1587, 0.2137, 0.1587, 0.1527, 0.1587, 0.1832, 0.1058, 0.2137, 0.1587, 0.1832, 0.2116, 0.2137, 0.1587, 0.2443, 0.2116, 0.1832, 0.2116, 0.1527, 0.1587, 0.2137, 0.1587, 0.1527, 0.1587, 0.1832, 0.1058, 0.2137, 0.1587, 0.1832, 0.2116, 0.2137, 0.1587, 0.2443, 0.2116, 0.1832, 0.2116, 0.1527, 0.1587, 0.2137, 0.1587, 0.1527, 0.1587, 0.1832, 0.1058, 0.2137, 0.1587, 0.1832, 0.2116, 0.2137, 0.1587, 0.2443, 0.2116, 0.1832, 0.2116, 0.1527, 0.1587, 0.2137, 0.1587, 0.1527, 0.1587, 0.1832, 0.1058, 0.2137, 0.1587, 0.1832, 0.2116, 0.2137, 0.1587, 0.2443, 0.2116, 0.1832, 0.2116, 0.1527, 0.1587, 0.2137, 0.1587, 0.1527, 0.1587, 0.1832, 0.1058, 0.2137, 0.1587, 0.09161, 0.1587, 0.1527, 0.1587, 0.1221, 0.2116, 0.09161, 0.1587, 0.1221, 0.1058, 0.1527, 0.1587, 0.1221, 0.1058, 0.1832, 0.1058, 0.1527, 0.1587, 0.09161, 0.1587, 0.1527, 0.1587, 0.1221, 0.2116, 0.09161, 0.1587, 0.1221, 0.1058, 0.1527, 0.1587, 0.1221, 0.1058, 0.1832, 0.1058, 0.1527, 0.1587, 0.09161, 0.1587, 0.1527, 0.1587, 0.1221, 0.2116, 0.09161, 0.1587, 0.1221, 0.1058, 0.1527, 0.1587, 0.1221, 0.1058, 0.1832, 0.1058, 0.1527, 0.1587, 0.09161, 0.1587, 0.1527, 0.1587, 0.1221, 0.2116, 0.09161, 0.1587, 0.1221, 0.1058, 0.1527, 0.1587, 0.1221, 0.1058, 0.1832, 0.1058, 0.1527, 0.1587, 0.09161, 0.1587, 0.1527, 0.1587, 0.1221, 0.2116, 0.09161, 0.1587, 0.1221, 0.1058, 0.1527, 0.1587, 0.1221, 0.1058, 0.1832, 0.1058, 0.1527, 0.1587, 0.1221, 0.1058, 0.1527, 0.05289, 0.1832, 0.1058, 0.1221, 0.1058, 0.09161, 0.05289, 0.1527, 0.05289, 0.09161, 0.05289, 0.1221, 6.656e-07, 0.1527, 0.05289, 0.1221, 0.1058, 0.1527, 0.05289, 0.1832, 0.1058, 0.1221, 0.1058, 0.09161, 0.05289, 0.1527, 0.05289, 0.09161, 0.05289, 0.1221, 6.656e-07, 0.1527, 0.05289, 0.1221, 0.1058, 0.1527, 0.05289, 0.1832, 0.1058, 0.1221, 0.1058, 0.09161, 0.05289, 0.1527, 0.05289, 0.09161, 0.05289, 0.1221, 6.656e-07, 0.1527, 0.05289, 0.1221, 0.1058, 0.1527, 0.05289, 0.1832, 0.1058, 0.1221, 0.1058, 0.09161, 0.05289, 0.1527, 0.05289, 0.09161, 0.05289, 0.1221, 6.93e-07, 0.1527, 0.05289, 0.1221, 0.1058, 0.1527, 0.05289, 0.1832, 0.1058, 0.1221, 0.1058, 0.09161, 0.05289, 0.1527, 0.05289, 0.09161, 0.05289, 0.1221, 6.383e-07, 0.1527, 0.05289, 0.03054, 0.05289, 0.09161, 0.05289, 0.06107, 0.1058, 0.03054, 0.05289, 0.06107, 3.237e-07, 0.09161, 0.05289, 0.06107, 3.237e-07, 0.1221, 6.656e-07, 0.09161, 0.05289, 0.03054, 0.05289, 0.09161, 0.05289, 0.06107, 0.1058, 0.03054, 0.05289, 0.06107, 3.237e-07, 0.09161, 0.05289, 0.06107, 3.237e-07, 0.1221, 6.656e-07, 0.09161, 0.05289, 0.03054, 0.05289, 0.09161, 0.05289, 0.06107, 0.1058, 0.03054, 0.05289, 0.06107, 3.237e-07, 0.09161, 0.05289, 0.06107, 3.237e-07, 0.1221, 6.656e-07, 0.09161, 0.05289, 0.09161, 0.05289, 0.06107, 3.237e-07, 0.1221, 6.383e-07, 0.09161, 0.05289, 0.03054, 0.05289, 0.06107, 3.237e-07, 0.03054, 0.05289, 0.0, 0.0, 0.06107, 3.237e-07, 0.03054, 0.05289, 0.09161, 0.05289, 0.06107, 0.1058, 0.03054, 0.05289, 0.06107, 3.807e-07, 0.09161, 0.05289, 0.06107, 3.807e-07, 0.1221, 6.93e-07, 0.09161, 0.05289, 0.0, 0.0, 0.06107, 3.807e-07, 0.03054, 0.05289, 0.06107, 0.1058, 0.03054, 0.05289, 0.09161, 0.05289, 0.0, 0.0, 0.06107, 3.237e-07, 0.03054, 0.05289, 0.0, 0.0, 0.06107, 3.237e-07, 0.03054, 0.05289, 0.0, 0.0, 0.06107, 3.237e-07, 0.03054, 0.05289, 0.06107, 0.1058, 0.09161, 0.05289, 0.1221, 0.1058, 0.06107, 0.1058, 0.09161, 0.05289, 0.1221, 0.1058, 0.06107, 0.1058, 0.09161, 0.05289, 0.1221, 0.1058, 0.06107, 0.1058, 0.09161, 0.05289, 0.1221, 0.1058, 0.06107, 0.1058, 0.09161, 0.05289, 0.1221, 0.1058, 0.06107, 0.1058, 0.1221, 0.1058, 0.09161, 0.1587, 0.06107, 0.1058, 0.1221, 0.1058, 0.09161, 0.1587, 0.06107, 0.1058, 0.1221, 0.1058, 0.09161, 0.1587, 0.06107, 0.1058, 0.1221, 0.1058, 0.09161, 0.1587, 0.06107, 0.1058, 0.1221, 0.1058, 0.09161, 0.1587, 0.1221, 0.2116, 0.1527, 0.1587, 0.1832, 0.2116, 0.1221, 0.2116, 0.1527, 0.1587, 0.1832, 0.2116, 0.1221, 0.2116, 0.1527, 0.1587, 0.1832, 0.2116, 0.1221, 0.2116, 0.1527, 0.1587, 0.1832, 0.2116, 0.1221, 0.2116, 0.1527, 0.1587, 0.1832, 0.2116, 0.1832, 0.2116, 0.2137, 0.1587, 0.2443, 0.2116, 0.1832, 0.2116, 0.1527, 0.1587, 0.2137, 0.1587, 0.1527, 0.1587, 0.1832, 0.1058, 0.2137, 0.1587, 0.1832, 0.2116, 0.2137, 0.1587, 0.2443, 0.2116, 0.1832, 0.2116, 0.1527, 0.1587, 0.2137, 0.1587, 0.1527, 0.1587, 0.1832, 0.1058, 0.2137, 0.1587, 0.1832, 0.2116, 0.2137, 0.1587, 0.2443, 0.2116, 0.1832, 0.2116, 0.1527, 0.1587, 0.2137, 0.1587, 0.1527, 0.1587, 0.1832, 0.1058, 0.2137, 0.1587, 0.1832, 0.2116, 0.2137, 0.1587, 0.2443, 0.2116, 0.1832, 0.2116, 0.1527, 0.1587, 0.2137, 0.1587, 0.1527, 0.1587, 0.1832, 0.1058, 0.2137, 0.1587, 0.1832, 0.2116, 0.2137, 0.1587, 0.2443, 0.2116, 0.1832, 0.2116, 0.1527, 0.1587, 0.2137, 0.1587, 0.1527, 0.1587, 0.1832, 0.1058, 0.2137, 0.1587, 0.09161, 0.1587, 0.1527, 0.1587, 0.1221, 0.2116, 0.09161, 0.1587, 0.1221, 0.1058, 0.1527, 0.1587, 0.1221, 0.1058, 0.1832, 0.1058, 0.1527, 0.1587, 0.09161, 0.1587, 0.1527, 0.1587, 0.1221, 0.2116, 0.09161, 0.1587, 0.1221, 0.1058, 0.1527, 0.1587, 0.1221, 0.1058, 0.1832, 0.1058, 0.1527, 0.1587, 0.09161, 0.1587, 0.1527, 0.1587, 0.1221, 0.2116, 0.09161, 0.1587, 0.1221, 0.1058, 0.1527, 0.1587, 0.1221, 0.1058, 0.1832, 0.1058, 0.1527, 0.1587, 0.09161, 0.1587, 0.1527, 0.1587, 0.1221, 0.2116, 0.09161, 0.1587, 0.1221, 0.1058, 0.1527, 0.1587, 0.1221, 0.1058, 0.1832, 0.1058, 0.1527, 0.1587, 0.09161, 0.1587, 0.1527, 0.1587, 0.1221, 0.2116, 0.09161, 0.1587, 0.1221, 0.1058, 0.1527, 0.1587, 0.1221, 0.1058, 0.1832, 0.1058, 0.1527, 0.1587, 0.1221, 0.1058, 0.1527, 0.05289, 0.1832, 0.1058, 0.1221, 0.1058, 0.09161, 0.05289, 0.1527, 0.05289, 0.09161, 0.05289, 0.1221, 6.656e-07, 0.1527, 0.05289, 0.1221, 0.1058, 0.1527, 0.05289, 0.1832, 0.1058, 0.1221, 0.1058, 0.09161, 0.05289, 0.1527, 0.05289, 0.09161, 0.05289, 0.1221, 6.656e-07, 0.1527, 0.05289, 0.1221, 0.1058, 0.1527, 0.05289, 0.1832, 0.1058, 0.1221, 0.1058, 0.09161, 0.05289, 0.1527, 0.05289, 0.09161, 0.05289, 0.1221, 6.656e-07, 0.1527, 0.05289, 0.1221, 0.1058, 0.1527, 0.05289, 0.1832, 0.1058, 0.1221, 0.1058, 0.09161, 0.05289, 0.1527, 0.05289, 0.09161, 0.05289, 0.1221, 6.93e-07, 0.1527, 0.05289, 0.1221, 0.1058, 0.1527, 0.05289, 0.1832, 0.1058, 0.1221, 0.1058, 0.09161, 0.05289, 0.1527, 0.05289, 0.09161, 0.05289, 0.1221, 6.383e-07, 0.1527, 0.05289, 0.03054, 0.05289, 0.09161, 0.05289, 0.06107, 0.1058, 0.03054, 0.05289, 0.06107, 3.237e-07, 0.09161, 0.05289, 0.06107, 3.237e-07, 0.1221, 6.656e-07, 0.09161, 0.05289, 0.03054, 0.05289, 0.09161, 0.05289, 0.06107, 0.1058, 0.03054, 0.05289, 0.06107, 3.237e-07, 0.09161, 0.05289, 0.06107, 3.237e-07, 0.1221, 6.656e-07, 0.09161, 0.05289, 0.03054, 0.05289, 0.09161, 0.05289, 0.06107, 0.1058, 0.03054, 0.05289, 0.06107, 3.237e-07, 0.09161, 0.05289, 0.06107, 3.237e-07, 0.1221, 6.656e-07, 0.09161, 0.05289, 0.09161, 0.05289, 0.06107, 3.237e-07, 0.1221, 6.383e-07, 0.09161, 0.05289, 0.03054, 0.05289, 0.06107, 3.237e-07, 0.03054, 0.05289, 0.0, 0.0, 0.06107, 3.237e-07, 0.03054, 0.05289, 0.09161, 0.05289, 0.06107, 0.1058, 0.03054, 0.05289, 0.06107, 3.807e-07, 0.09161, 0.05289, 0.06107, 3.807e-07, 0.1221, 6.93e-07, 0.09161, 0.05289, 0.0, 0.0, 0.06107, 3.807e-07, 0.03054, 0.05289, 0.06107, 0.1058, 0.03054, 0.05289, 0.09161, 0.05289, 0.0, 0.0, 0.06107, 3.237e-07, 0.03054, 0.05289, 0.0, 0.0, 0.06107, 3.237e-07, 0.03054, 0.05289, 0.0, 0.0, 0.06107, 3.237e-07, 0.03054, 0.05289, 0.06107, 0.1058, 0.09161, 0.05289, 0.1221, 0.1058, 0.06107, 0.1058, 0.09161, 0.05289, 0.1221, 0.1058, 0.06107, 0.1058, 0.09161, 0.05289, 0.1221, 0.1058, 0.06107, 0.1058, 0.09161, 0.05289, 0.1221, 0.1058, 0.06107, 0.1058, 0.09161, 0.05289, 0.1221, 0.1058, 0.06107, 0.1058, 0.1221, 0.1058, 0.09161, 0.1587, 0.06107, 0.1058, 0.1221, 0.1058, 0.09161, 0.1587, 0.06107, 0.1058, 0.1221, 0.1058, 0.09161, 0.1587, 0.06107, 0.1058, 0.1221, 0.1058, 0.09161, 0.1587, 0.06107, 0.1058, 0.1221, 0.1058, 0.09161, 0.1587, 0.1221, 0.2116, 0.1527, 0.1587, 0.1832, 0.2116, 0.1221, 0.2116, 0.1527, 0.1587, 0.1832, 0.2116, 0.1221, 0.2116, 0.1527, 0.1587, 0.1832, 0.2116, 0.1221, 0.2116, 0.1527, 0.1587, 0.1832, 0.2116, 0.1221, 0.2116, 0.1527, 0.1587, 0.1832, 0.2116, 0.1832, 0.2116, 0.2137, 0.1587, 0.2443, 0.2116, 0.1832, 0.2116, 0.1527, 0.1587, 0.2137, 0.1587, 0.1527, 0.1587, 0.1832, 0.1058, 0.2137, 0.1587, 0.1832, 0.2116, 0.2137, 0.1587, 0.2443, 0.2116, 0.1832, 0.2116, 0.1527, 0.1587, 0.2137, 0.1587, 0.1527, 0.1587, 0.1832, 0.1058, 0.2137, 0.1587, 0.1832, 0.2116, 0.2137, 0.1587, 0.2443, 0.2116, 0.1832, 0.2116, 0.1527, 0.1587, 0.2137, 0.1587, 0.1527, 0.1587, 0.1832, 0.1058, 0.2137, 0.1587, 0.1832, 0.2116, 0.2137, 0.1587, 0.2443, 0.2116, 0.1832, 0.2116, 0.1527, 0.1587, 0.2137, 0.1587, 0.1527, 0.1587, 0.1832, 0.1058, 0.2137, 0.1587, 0.1832, 0.2116, 0.2137, 0.1587, 0.2443, 0.2116, 0.1832, 0.2116, 0.1527, 0.1587, 0.2137, 0.1587, 0.1527, 0.1587, 0.1832, 0.1058, 0.2137, 0.1587, 0.09161, 0.1587, 0.1527, 0.1587, 0.1221, 0.2116, 0.09161, 0.1587, 0.1221, 0.1058, 0.1527, 0.1587, 0.1221, 0.1058, 0.1832, 0.1058, 0.1527, 0.1587, 0.09161, 0.1587, 0.1527, 0.1587, 0.1221, 0.2116, 0.09161, 0.1587, 0.1221, 0.1058, 0.1527, 0.1587, 0.1221, 0.1058, 0.1832, 0.1058, 0.1527, 0.1587, 0.09161, 0.1587, 0.1527, 0.1587, 0.1221, 0.2116, 0.09161, 0.1587, 0.1221, 0.1058, 0.1527, 0.1587, 0.1221, 0.1058, 0.1832, 0.1058, 0.1527, 0.1587, 0.09161, 0.1587, 0.1527, 0.1587, 0.1221, 0.2116, 0.09161, 0.1587, 0.1221, 0.1058, 0.1527, 0.1587, 0.1221, 0.1058, 0.1832, 0.1058, 0.1527, 0.1587, 0.09161, 0.1587, 0.1527, 0.1587, 0.1221, 0.2116, 0.09161, 0.1587, 0.1221, 0.1058, 0.1527, 0.1587, 0.1221, 0.1058, 0.1832, 0.1058, 0.1527, 0.1587, 0.1221, 0.1058, 0.1527, 0.05289, 0.1832, 0.1058, 0.1221, 0.1058, 0.09161, 0.05289, 0.1527, 0.05289, 0.09161, 0.05289, 0.1221, 6.656e-07, 0.1527, 0.05289, 0.1221, 0.1058, 0.1527, 0.05289, 0.1832, 0.1058, 0.1221, 0.1058, 0.09161, 0.05289, 0.1527, 0.05289, 0.09161, 0.05289, 0.1221, 6.656e-07, 0.1527, 0.05289, 0.1221, 0.1058, 0.1527, 0.05289, 0.1832, 0.1058, 0.1221, 0.1058, 0.09161, 0.05289, 0.1527, 0.05289, 0.09161, 0.05289, 0.1221, 6.656e-07, 0.1527, 0.05289, 0.1221, 0.1058, 0.1527, 0.05289, 0.1832, 0.1058, 0.1221, 0.1058, 0.09161, 0.05289, 0.1527, 0.05289, 0.09161, 0.05289, 0.1221, 6.93e-07, 0.1527, 0.05289, 0.1221, 0.1058, 0.1527, 0.05289, 0.1832, 0.1058, 0.1221, 0.1058, 0.09161, 0.05289, 0.1527, 0.05289, 0.09161, 0.05289, 0.1221, 6.383e-07, 0.1527, 0.05289, 0.03054, 0.05289, 0.09161, 0.05289, 0.06107, 0.1058, 0.03054, 0.05289, 0.06107, 3.237e-07, 0.09161, 0.05289, 0.06107, 3.237e-07, 0.1221, 6.656e-07, 0.09161, 0.05289, 0.03054, 0.05289, 0.09161, 0.05289, 0.06107, 0.1058, 0.03054, 0.05289, 0.06107, 3.237e-07, 0.09161, 0.05289, 0.06107, 3.237e-07, 0.1221, 6.656e-07, 0.09161, 0.05289, 0.03054, 0.05289, 0.09161, 0.05289, 0.06107, 0.1058, 0.03054, 0.05289, 0.06107, 3.237e-07, 0.09161, 0.05289, 0.06107, 3.237e-07, 0.1221, 6.656e-07, 0.09161, 0.05289, 0.09161, 0.05289, 0.06107, 3.237e-07, 0.1221, 6.383e-07, 0.09161, 0.05289, 0.03054, 0.05289, 0.06107, 3.237e-07, 0.03054, 0.05289, 0.0, 0.0, 0.06107, 3.237e-07, 0.03054, 0.05289, 0.09161, 0.05289, 0.06107, 0.1058, 0.03054, 0.05289, 0.06107, 3.807e-07, 0.09161, 0.05289, 0.06107, 3.807e-07, 0.1221, 6.93e-07, 0.09161, 0.05289, 0.0, 0.0, 0.06107, 3.807e-07, 0.03054, 0.05289, 0.06107, 0.1058, 0.03054, 0.05289, 0.09161, 0.05289, 0.0, 0.0, 0.06107, 3.237e-07, 0.03054, 0.05289, 0.0, 0.0, 0.06107, 3.237e-07, 0.03054, 0.05289, 0.0, 0.0, 0.06107, 3.237e-07, 0.03054, 0.05289, 0.06107, 0.1058, 0.09161, 0.05289, 0.1221, 0.1058, 0.06107, 0.1058, 0.09161, 0.05289, 0.1221, 0.1058, 0.06107, 0.1058, 0.09161, 0.05289, 0.1221, 0.1058, 0.06107, 0.1058, 0.09161, 0.05289, 0.1221, 0.1058, 0.06107, 0.1058, 0.09161, 0.05289, 0.1221, 0.1058, 0.06107, 0.1058, 0.1221, 0.1058, 0.09161, 0.1587, 0.06107, 0.1058, 0.1221, 0.1058, 0.09161, 0.1587, 0.06107, 0.1058, 0.1221, 0.1058, 0.09161, 0.1587, 0.06107, 0.1058, 0.1221, 0.1058, 0.09161, 0.1587, 0.06107, 0.1058, 0.1221, 0.1058, 0.09161, 0.1587, 0.1221, 0.2116, 0.1527, 0.1587, 0.1832, 0.2116, 0.1221, 0.2116, 0.1527, 0.1587, 0.1832, 0.2116, 0.1221, 0.2116, 0.1527, 0.1587, 0.1832, 0.2116, 0.1221, 0.2116, 0.1527, 0.1587, 0.1832, 0.2116, 0.1221, 0.2116, 0.1527, 0.1587, 0.1832, 0.2116, 0.1832, 0.2116, 0.2137, 0.1587, 0.2443, 0.2116, 0.1832, 0.2116, 0.1527, 0.1587, 0.2137, 0.1587, 0.1527, 0.1587, 0.1832, 0.1058, 0.2137, 0.1587, 0.1832, 0.2116, 0.2137, 0.1587, 0.2443, 0.2116, 0.1832, 0.2116, 0.1527, 0.1587, 0.2137, 0.1587, 0.1527, 0.1587, 0.1832, 0.1058, 0.2137, 0.1587, 0.1832, 0.2116, 0.2137, 0.1587, 0.2443, 0.2116, 0.1832, 0.2116, 0.1527, 0.1587, 0.2137, 0.1587, 0.1527, 0.1587, 0.1832, 0.1058, 0.2137, 0.1587, 0.1832, 0.2116, 0.2137, 0.1587, 0.2443, 0.2116, 0.1832, 0.2116, 0.1527, 0.1587, 0.2137, 0.1587, 0.1527, 0.1587, 0.1832, 0.1058, 0.2137, 0.1587, 0.1832, 0.2116, 0.2137, 0.1587, 0.2443, 0.2116, 0.1832, 0.2116, 0.1527, 0.1587, 0.2137, 0.1587, 0.1527, 0.1587, 0.1832, 0.1058, 0.2137, 0.1587, 0.09161, 0.1587, 0.1527, 0.1587, 0.1221, 0.2116, 0.09161, 0.1587, 0.1221, 0.1058, 0.1527, 0.1587, 0.1221, 0.1058, 0.1832, 0.1058, 0.1527, 0.1587, 0.09161, 0.1587, 0.1527, 0.1587, 0.1221, 0.2116, 0.09161, 0.1587, 0.1221, 0.1058, 0.1527, 0.1587, 0.1221, 0.1058, 0.1832, 0.1058, 0.1527, 0.1587, 0.09161, 0.1587, 0.1527, 0.1587, 0.1221, 0.2116, 0.09161, 0.1587, 0.1221, 0.1058, 0.1527, 0.1587, 0.1221, 0.1058, 0.1832, 0.1058, 0.1527, 0.1587, 0.09161, 0.1587, 0.1527, 0.1587, 0.1221, 0.2116, 0.09161, 0.1587, 0.1221, 0.1058, 0.1527, 0.1587, 0.1221, 0.1058, 0.1832, 0.1058, 0.1527, 0.1587, 0.09161, 0.1587, 0.1527, 0.1587, 0.1221, 0.2116, 0.09161, 0.1587, 0.1221, 0.1058, 0.1527, 0.1587, 0.1221, 0.1058, 0.1832, 0.1058, 0.1527, 0.1587, 0.1221, 0.1058, 0.1527, 0.05289, 0.1832, 0.1058, 0.1221, 0.1058, 0.09161, 0.05289, 0.1527, 0.05289, 0.09161, 0.05289, 0.1221, 6.656e-07, 0.1527, 0.05289, 0.1221, 0.1058, 0.1527, 0.05289, 0.1832, 0.1058, 0.1221, 0.1058, 0.09161, 0.05289, 0.1527, 0.05289, 0.09161, 0.05289, 0.1221, 6.656e-07, 0.1527, 0.05289, 0.1221, 0.1058, 0.1527, 0.05289, 0.1832, 0.1058, 0.1221, 0.1058, 0.09161, 0.05289, 0.1527, 0.05289, 0.09161, 0.05289, 0.1221, 6.656e-07, 0.1527, 0.05289, 0.1221, 0.1058, 0.1527, 0.05289, 0.1832, 0.1058, 0.1221, 0.1058, 0.09161, 0.05289, 0.1527, 0.05289, 0.09161, 0.05289, 0.1221, 6.93e-07, 0.1527, 0.05289, 0.1221, 0.1058, 0.1527, 0.05289, 0.1832, 0.1058, 0.1221, 0.1058, 0.09161, 0.05289, 0.1527, 0.05289, 0.09161, 0.05289, 0.1221, 6.383e-07, 0.1527, 0.05289, 0.03054, 0.05289, 0.09161, 0.05289, 0.06107, 0.1058, 0.03054, 0.05289, 0.06107, 3.237e-07, 0.09161, 0.05289, 0.06107, 3.237e-07, 0.1221, 6.656e-07, 0.09161, 0.05289, 0.03054, 0.05289, 0.09161, 0.05289, 0.06107, 0.1058, 0.03054, 0.05289, 0.06107, 3.237e-07, 0.09161, 0.05289, 0.06107, 3.237e-07, 0.1221, 6.656e-07, 0.09161, 0.05289, 0.03054, 0.05289, 0.09161, 0.05289, 0.06107, 0.1058, 0.03054, 0.05289, 0.06107, 3.237e-07, 0.09161, 0.05289, 0.06107, 3.237e-07, 0.1221, 6.656e-07, 0.09161, 0.05289, 0.09161, 0.05289, 0.06107, 3.237e-07, 0.1221, 6.383e-07, 0.09161, 0.05289, 0.03054, 0.05289, 0.06107, 3.237e-07, 0.03054, 0.05289, 0.0, 0.0, 0.06107, 3.237e-07, 0.03054, 0.05289, 0.09161, 0.05289, 0.06107, 0.1058, 0.03054, 0.05289, 0.06107, 3.807e-07, 0.09161, 0.05289, 0.06107, 3.807e-07, 0.1221, 6.93e-07, 0.09161, 0.05289])
me_icosphere_001.materials.append(mat_material_001)
me_icosphere_001.update()
me_icosphere_002 = bpy.data.meshes.new('Icosphere.002')
me_icosphere_002.from_pydata([(-0.5636, 0.2037, -0.1163), (0.05854, -0.2483, 0.4365), (-0.8012, -0.5277, 0.4365), (-1.333, 0.2037, 0.4365), (-0.8012, 0.935, 0.4365), (0.05854, 0.6557, 0.4365), (-0.326, -0.5277, 1.331), (-1.186, -0.2483, 1.331), (-1.186, 0.6557, 1.331), (-0.326, 0.935, 1.331), (0.2054, 0.2037, 1.331), (-0.5636, 0.2037, 1.884), (-0.7033, -0.2262, 0.03302), (-0.1979, -0.06201, 0.03302), (-0.3376, -0.4919, 0.3579), (0.1678, 0.2037, 0.3579), (-0.1979, 0.4693, 0.03302), (-1.016, 0.2037, 0.03302), (-1.155, -0.2262, 0.3579), (-0.7033, 0.6335, 0.03302), (-1.155, 0.6335, 0.3579), (-0.3376, 0.8992, 0.3579), (0.2541, -0.06201, 0.8837), (0.2541, 0.4693, 0.8837), (-0.5636, -0.6561, 0.8837), (-0.05824, -0.4919, 0.8837), (-1.381, -0.06201, 0.8837), (-1.069, -0.4919, 0.8837), (-1.069, 0.8992, 0.8837), (-1.381, 0.4693, 0.8837), (-0.05824, 0.8992, 0.8837), (-0.5636, 1.063, 0.8837), (0.02809, -0.2262, 1.409), (-0.7896, -0.4919, 1.409), (-1.295, 0.2037, 1.409), (-0.7896, 0.8992, 1.409), (0.02809, 0.6335, 1.409), (-0.4239, -0.2262, 1.734), (-0.1116, 0.2037, 1.734), (-0.9293, -0.06201, 1.734), (-0.9293, 0.4693, 1.734), (-0.4239, 0.6335, 1.734), (0.5525, -0.6109, -0.2225), (1.146, -1.042, 0.2305), (0.326, -1.308, 0.2305), (-0.1804, -0.6109, 0.2305), (0.326, 0.08621, 0.2305), (1.146, -0.1801, 0.2305), (0.779, -1.308, 0.9635), (-0.04043, -1.042, 0.9635), (-0.04043, -0.1801, 0.9635), (0.779, 0.08621, 0.9635), (1.285, -0.6109, 0.9635), (0.5525, -0.6109, 1.416), (0.4194, -1.021, -0.1001), (0.9011, -0.8641, -0.1001), (0.768, -1.274, 0.1662), (1.25, -0.6109, 0.1662), (0.9011, -0.3576, -0.1001), (0.1217, -0.6109, -0.1001), (-0.01141, -1.021, 0.1662), (0.4194, -0.2011, -0.1001), (-0.01141, -0.2011, 0.1662), (0.768, 0.05209, 0.1662), (1.332, -0.8641, 0.597), (1.332, -0.3576, 0.597), (0.5525, -1.43, 0.597), (1.034, -1.274, 0.597), (-0.2268, -0.8641, 0.597), (0.07087, -1.274, 0.597), (0.07087, 0.0521, 0.597), (-0.2268, -0.3576, 0.597), (1.034, 0.0521, 0.597), (0.5525, 0.2086, 0.597), (1.116, -1.021, 1.028), (0.3371, -1.274, 1.028), (-0.1445, -0.6109, 1.028), (0.3371, 0.05209, 1.028), (1.116, -0.2011, 1.028), (0.6857, -1.021, 1.294), (0.9834, -0.6109, 1.294), (0.204, -0.8641, 1.294), (0.204, -0.3576, 1.294), (0.6857, -0.2011, 1.294), (0.5979, 0.546, -0.05406), (1.092, 0.1872, 0.3132), (0.4092, -0.03453, 0.3132), (-0.01251, 0.546, 0.3132), (0.4092, 1.126, 0.3132), (1.092, 0.9047, 0.3132), (0.7865, -0.03453, 0.9075), (0.1041, 0.1872, 0.9075), (0.1041, 0.9047, 0.9075), (0.7865, 1.126, 0.9075), (1.208, 0.546, 0.9075), (0.5979, 0.546, 1.275), (0.487, 0.2048, 0.04516), (0.8881, 0.3351, 0.04516), (0.7772, -0.006121, 0.261), (1.178, 0.546, 0.261), (0.8881, 0.7568, 0.04516), (0.2391, 0.546, 0.04517), (0.1282, 0.2048, 0.261), (0.487, 0.8872, 0.04516), (0.1282, 0.8872, 0.261), (0.7772, 1.098, 0.261), (1.247, 0.3351, 0.6103), (1.247, 0.7568, 0.6103), (0.5979, -0.1365, 0.6103), (0.999, -0.006124, 0.6103), (-0.05116, 0.3351, 0.6103), (0.1967, -0.006124, 0.6103), (0.1967, 1.098, 0.6103), (-0.05116, 0.7568, 0.6103), (0.999, 1.098, 0.6103), (0.5979, 1.228, 0.6103), (1.067, 0.2048, 0.9596), (0.4185, -0.006121, 0.9596), (0.01736, 0.546, 0.9596), (0.4185, 1.098, 0.9596), (1.067, 0.8872, 0.9596), (0.7087, 0.2048, 1.176), (0.9566, 0.546, 1.175), (0.3076, 0.3351, 1.176), (0.3076, 0.7568, 1.176), (0.7087, 0.8872, 1.176), (0.3752, 0.005785, 0.9497), (0.8717, -0.355, 1.308), (0.1855, -0.578, 1.308), (-0.2386, 0.005785, 1.308), (0.1855, 0.5895, 1.308), (0.8717, 0.3666, 1.308), (0.5648, -0.578, 1.888), (-0.1214, -0.355, 1.888), (-0.1214, 0.3666, 1.888), (0.5648, 0.5895, 1.888), (0.989, 0.005785, 1.888), (0.3752, 0.005785, 2.246), (0.2637, -0.3373, 1.047), (0.667, -0.2063, 1.047), (0.5556, -0.5494, 1.257), (0.9589, 0.005785, 1.257), (0.667, 0.2178, 1.047), (0.01439, 0.005785, 1.047), (-0.0971, -0.3373, 1.257), (0.2637, 0.3489, 1.047), (-0.0971, 0.3489, 1.257), (0.5556, 0.561, 1.257), (1.028, -0.2063, 1.598), (1.028, 0.2178, 1.598), (0.3752, -0.6805, 1.598), (0.7785, -0.5494, 1.598), (-0.2775, -0.2063, 1.598), (-0.0282, -0.5494, 1.598), (-0.0282, 0.561, 1.598), (-0.2775, 0.2178, 1.598), (0.7785, 0.561, 1.598), (0.3752, 0.692, 1.598), (0.8474, -0.3373, 1.939), (0.1948, -0.5494, 1.939), (-0.2086, 0.005785, 1.939), (0.1948, 0.561, 1.939), (0.8474, 0.3489, 1.939), (0.4867, -0.3373, 2.149), (0.736, 0.005785, 2.149), (0.08329, -0.2063, 2.149), (0.08329, 0.2178, 2.149), (0.4867, 0.3489, 2.149)], [], [(0, 13, 12), (1, 13, 15), (0, 12, 17), (0, 17, 19), (0, 19, 16), (1, 15, 22), (2, 14, 24), (3, 18, 26), (4, 20, 28), (5, 21, 30), (1, 22, 25), (2, 24, 27), (3, 26, 29), (4, 28, 31), (5, 30, 23), (6, 32, 37), (7, 33, 39), (8, 34, 40), (9, 35, 41), (10, 36, 38), (38, 41, 11), (38, 36, 41), (36, 9, 41), (41, 40, 11), (41, 35, 40), (35, 8, 40), (40, 39, 11), (40, 34, 39), (34, 7, 39), (39, 37, 11), (39, 33, 37), (33, 6, 37), (37, 38, 11), (37, 32, 38), (32, 10, 38), (23, 36, 10), (23, 30, 36), (30, 9, 36), (31, 35, 9), (31, 28, 35), (28, 8, 35), (29, 34, 8), (29, 26, 34), (26, 7, 34), (27, 33, 7), (27, 24, 33), (24, 6, 33), (25, 32, 6), (25, 22, 32), (22, 10, 32), (30, 31, 9), (30, 21, 31), (21, 4, 31), (28, 29, 8), (28, 20, 29), (20, 3, 29), (26, 27, 7), (26, 18, 27), (18, 2, 27), (24, 25, 6), (24, 14, 25), (14, 1, 25), (22, 23, 10), (22, 15, 23), (15, 5, 23), (16, 21, 5), (16, 19, 21), (19, 4, 21), (19, 20, 4), (19, 17, 20), (17, 3, 20), (17, 18, 3), (17, 12, 18), (12, 2, 18), (15, 16, 5), (15, 13, 16), (13, 0, 16), (12, 14, 2), (12, 13, 14), (13, 1, 14), (42, 55, 54), (43, 55, 57), (42, 54, 59), (42, 59, 61), (42, 61, 58), (43, 57, 64), (44, 56, 66), (45, 60, 68), (46, 62, 70), (47, 63, 72), (43, 64, 67), (44, 66, 69), (45, 68, 71), (46, 70, 73), (47, 72, 65), (48, 74, 79), (49, 75, 81), (50, 76, 82), (51, 77, 83), (52, 78, 80), (80, 83, 53), (80, 78, 83), (78, 51, 83), (83, 82, 53), (83, 77, 82), (77, 50, 82), (82, 81, 53), (82, 76, 81), (76, 49, 81), (81, 79, 53), (81, 75, 79), (75, 48, 79), (79, 80, 53), (79, 74, 80), (74, 52, 80), (65, 78, 52), (65, 72, 78), (72, 51, 78), (73, 77, 51), (73, 70, 77), (70, 50, 77), (71, 76, 50), (71, 68, 76), (68, 49, 76), (69, 75, 49), (69, 66, 75), (66, 48, 75), (67, 74, 48), (67, 64, 74), (64, 52, 74), (72, 73, 51), (72, 63, 73), (63, 46, 73), (70, 71, 50), (70, 62, 71), (62, 45, 71), (68, 69, 49), (68, 60, 69), (60, 44, 69), (66, 67, 48), (66, 56, 67), (56, 43, 67), (64, 65, 52), (64, 57, 65), (57, 47, 65), (58, 63, 47), (58, 61, 63), (61, 46, 63), (61, 62, 46), (61, 59, 62), (59, 45, 62), (59, 60, 45), (59, 54, 60), (54, 44, 60), (57, 58, 47), (57, 55, 58), (55, 42, 58), (54, 56, 44), (54, 55, 56), (55, 43, 56), (84, 97, 96), (85, 97, 99), (84, 96, 101), (84, 101, 103), (84, 103, 100), (85, 99, 106), (86, 98, 108), (87, 102, 110), (88, 104, 112), (89, 105, 114), (85, 106, 109), (86, 108, 111), (87, 110, 113), (88, 112, 115), (89, 114, 107), (90, 116, 121), (91, 117, 123), (92, 118, 124), (93, 119, 125), (94, 120, 122), (122, 125, 95), (122, 120, 125), (120, 93, 125), (125, 124, 95), (125, 119, 124), (119, 92, 124), (124, 123, 95), (124, 118, 123), (118, 91, 123), (123, 121, 95), (123, 117, 121), (117, 90, 121), (121, 122, 95), (121, 116, 122), (116, 94, 122), (107, 120, 94), (107, 114, 120), (114, 93, 120), (115, 119, 93), (115, 112, 119), (112, 92, 119), (113, 118, 92), (113, 110, 118), (110, 91, 118), (111, 117, 91), (111, 108, 117), (108, 90, 117), (109, 116, 90), (109, 106, 116), (106, 94, 116), (114, 115, 93), (114, 105, 115), (105, 88, 115), (112, 113, 92), (112, 104, 113), (104, 87, 113), (110, 111, 91), (110, 102, 111), (102, 86, 111), (108, 109, 90), (108, 98, 109), (98, 85, 109), (106, 107, 94), (106, 99, 107), (99, 89, 107), (100, 105, 89), (100, 103, 105), (103, 88, 105), (103, 104, 88), (103, 101, 104), (101, 87, 104), (101, 102, 87), (101, 96, 102), (96, 86, 102), (99, 100, 89), (99, 97, 100), (97, 84, 100), (96, 98, 86), (96, 97, 98), (97, 85, 98), (126, 139, 138), (127, 139, 141), (126, 138, 143), (126, 143, 145), (126, 145, 142), (127, 141, 148), (128, 140, 150), (129, 144, 152), (130, 146, 154), (131, 147, 156), (127, 148, 151), (128, 150, 153), (129, 152, 155), (130, 154, 157), (131, 156, 149), (132, 158, 163), (133, 159, 165), (134, 160, 166), (135, 161, 167), (136, 162, 164), (164, 167, 137), (164, 162, 167), (162, 135, 167), (167, 166, 137), (167, 161, 166), (161, 134, 166), (166, 165, 137), (166, 160, 165), (160, 133, 165), (165, 163, 137), (165, 159, 163), (159, 132, 163), (163, 164, 137), (163, 158, 164), (158, 136, 164), (149, 162, 136), (149, 156, 162), (156, 135, 162), (157, 161, 135), (157, 154, 161), (154, 134, 161), (155, 160, 134), (155, 152, 160), (152, 133, 160), (153, 159, 133), (153, 150, 159), (150, 132, 159), (151, 158, 132), (151, 148, 158), (148, 136, 158), (156, 157, 135), (156, 147, 157), (147, 130, 157), (154, 155, 134), (154, 146, 155), (146, 129, 155), (152, 153, 133), (152, 144, 153), (144, 128, 153), (150, 151, 132), (150, 140, 151), (140, 127, 151), (148, 149, 136), (148, 141, 149), (141, 131, 149), (142, 147, 131), (142, 145, 147), (145, 130, 147), (145, 146, 130), (145, 143, 146), (143, 129, 146), (143, 144, 129), (143, 138, 144), (138, 128, 144), (141, 142, 131), (141, 139, 142), (139, 126, 142), (138, 140, 128), (138, 139, 140), (139, 127, 140)])
_uv = me_icosphere_002.uv_layers.new(name='UVMap')
_uv.uv.foreach_set('vector', [0.0, 0.0, 0.06107, 3.807e-07, 0.03054, 0.05289, 0.06107, 0.1058, 0.03054, 0.05289, 0.09161, 0.05289, 0.0, 0.0, 0.06107, 3.237e-07, 0.03054, 0.05289, 0.0, 0.0, 0.06107, 3.237e-07, 0.03054, 0.05289, 0.0, 0.0, 0.06107, 3.237e-07, 0.03054, 0.05289, 0.06107, 0.1058, 0.09161, 0.05289, 0.1221, 0.1058, 0.06107, 0.1058, 0.09161, 0.05289, 0.1221, 0.1058, 0.06107, 0.1058, 0.09161, 0.05289, 0.1221, 0.1058, 0.06107, 0.1058, 0.09161, 0.05289, 0.1221, 0.1058, 0.06107, 0.1058, 0.09161, 0.05289, 0.1221, 0.1058, 0.06107, 0.1058, 0.1221, 0.1058, 0.09161, 0.1587, 0.06107, 0.1058, 0.1221, 0.1058, 0.09161, 0.1587, 0.06107, 0.1058, 0.1221, 0.1058, 0.09161, 0.1587, 0.06107, 0.1058, 0.1221, 0.1058, 0.09161, 0.1587, 0.06107, 0.1058, 0.1221, 0.1058, 0.09161, 0.1587, 0.1221, 0.2116, 0.1527, 0.1587, 0.1832, 0.2116, 0.1221, 0.2116, 0.1527, 0.1587, 0.1832, 0.2116, 0.1221, 0.2116, 0.1527, 0.1587, 0.1832, 0.2116, 0.1221, 0.2116, 0.1527, 0.1587, 0.1832, 0.2116, 0.1221, 0.2116, 0.1527, 0.1587, 0.1832, 0.2116, 0.1832, 0.2116, 0.2137, 0.1587, 0.2443, 0.2116, 0.1832, 0.2116, 0.1527, 0.1587, 0.2137, 0.1587, 0.1527, 0.1587, 0.1832, 0.1058, 0.2137, 0.1587, 0.1832, 0.2116, 0.2137, 0.1587, 0.2443, 0.2116, 0.1832, 0.2116, 0.1527, 0.1587, 0.2137, 0.1587, 0.1527, 0.1587, 0.1832, 0.1058, 0.2137, 0.1587, 0.1832, 0.2116, 0.2137, 0.1587, 0.2443, 0.2116, 0.1832, 0.2116, 0.1527, 0.1587, 0.2137, 0.1587, 0.1527, 0.1587, 0.1832, 0.1058, 0.2137, 0.1587, 0.1832, 0.2116, 0.2137, 0.1587, 0.2443, 0.2116, 0.1832, 0.2116, 0.1527, 0.1587, 0.2137, 0.1587, 0.1527, 0.1587, 0.1832, 0.1058, 0.2137, 0.1587, 0.1832, 0.2116, 0.2137, 0.1587, 0.2443, 0.2116, 0.1832, 0.2116, 0.1527, 0.1587, 0.2137, 0.1587, 0.1527, 0.1587, 0.1832, 0.1058, 0.2137, 0.1587, 0.09161, 0.1587, 0.1527, 0.1587, 0.1221, 0.2116, 0.09161, 0.1587, 0.1221, 0.1058, 0.1527, 0.1587, 0.1221, 0.1058, 0.1832, 0.1058, 0.1527, 0.1587, 0.09161, 0.1587, 0.1527, 0.1587, 0.1221, 0.2116, 0.09161, 0.1587, 0.1221, 0.1058, 0.1527, 0.1587, 0.1221, 0.1058, 0.1832, 0.1058, 0.1527, 0.1587, 0.09161, 0.1587, 0.1527, 0.1587, 0.1221, 0.2116, 0.09161, 0.1587, 0.1221, 0.1058, 0.1527, 0.1587, 0.1221, 0.1058, 0.1832, 0.1058, 0.1527, 0.1587, 0.09161, 0.1587, 0.1527, 0.1587, 0.1221, 0.2116, 0.09161, 0.1587, 0.1221, 0.1058, 0.1527, 0.1587, 0.1221, 0.1058, 0.1832, 0.1058, 0.1527, 0.1587, 0.09161, 0.1587, 0.1527, 0.1587, 0.1221, 0.2116, 0.09161, 0.1587, 0.1221, 0.1058, 0.1527, 0.1587, 0.1221, 0.1058, 0.1832, 0.1058, 0.1527, 0.1587, 0.1221, 0.1058, 0.1527, 0.05289, 0.1832, 0.1058, 0.1221, 0.1058, 0.09161, 0.05289, 0.1527, 0.05289, 0.09161, 0.05289, 0.1221, 6.656e-07, 0.1527, 0.05289, 0.1221, 0.1058, 0.1527, 0.05289, 0.1832, 0.1058, 0.1221, 0.1058, 0.09161, 0.05289, 0.1527, 0.05289, 0.09161, 0.05289, 0.1221, 6.656e-07, 0.1527, 0.05289, 0.1221, 0.1058, 0.1527, 0.05289, 0.1832, 0.1058, 0.1221, 0.1058, 0.09161, 0.05289, 0.1527, 0.05289, 0.09161, 0.05289, 0.1221, 6.656e-07, 0.1527, 0.05289, 0.1221, 0.1058, 0.1527, 0.05289, 0.1832, 0.1058, 0.1221, 0.1058, 0.09161, 0.05289, 0.1527, 0.05289, 0.09161, 0.05289, 0.1221, 6.93e-07, 0.1527, 0.05289, 0.1221, 0.1058, 0.1527, 0.05289, 0.1832, 0.1058, 0.1221, 0.1058, 0.09161, 0.05289, 0.1527, 0.05289, 0.09161, 0.05289, 0.1221, 6.383e-07, 0.1527, 0.05289, 0.03054, 0.05289, 0.09161, 0.05289, 0.06107, 0.1058, 0.03054, 0.05289, 0.06107, 3.237e-07, 0.09161, 0.05289, 0.06107, 3.237e-07, 0.1221, 6.656e-07, 0.09161, 0.05289, 0.03054, 0.05289, 0.09161, 0.05289, 0.06107, 0.1058, 0.03054, 0.05289, 0.06107, 3.237e-07, 0.09161, 0.05289, 0.06107, 3.237e-07, 0.1221, 6.656e-07, 0.09161, 0.05289, 0.03054, 0.05289, 0.09161, 0.05289, 0.06107, 0.1058, 0.03054, 0.05289, 0.06107, 3.237e-07, 0.09161, 0.05289, 0.06107, 3.237e-07, 0.1221, 6.656e-07, 0.09161, 0.05289, 0.09161, 0.05289, 0.06107, 3.237e-07, 0.1221, 6.383e-07, 0.09161, 0.05289, 0.03054, 0.05289, 0.06107, 3.237e-07, 0.03054, 0.05289, 0.0, 0.0, 0.06107, 3.237e-07, 0.03054, 0.05289, 0.09161, 0.05289, 0.06107, 0.1058, 0.03054, 0.05289, 0.06107, 3.807e-07, 0.09161, 0.05289, 0.06107, 3.807e-07, 0.1221, 6.93e-07, 0.09161, 0.05289, 0.0, 0.0, 0.06107, 3.807e-07, 0.03054, 0.05289, 0.06107, 0.1058, 0.03054, 0.05289, 0.09161, 0.05289, 0.0, 0.0, 0.06107, 3.237e-07, 0.03054, 0.05289, 0.0, 0.0, 0.06107, 3.237e-07, 0.03054, 0.05289, 0.0, 0.0, 0.06107, 3.237e-07, 0.03054, 0.05289, 0.06107, 0.1058, 0.09161, 0.05289, 0.1221, 0.1058, 0.06107, 0.1058, 0.09161, 0.05289, 0.1221, 0.1058, 0.06107, 0.1058, 0.09161, 0.05289, 0.1221, 0.1058, 0.06107, 0.1058, 0.09161, 0.05289, 0.1221, 0.1058, 0.06107, 0.1058, 0.09161, 0.05289, 0.1221, 0.1058, 0.06107, 0.1058, 0.1221, 0.1058, 0.09161, 0.1587, 0.06107, 0.1058, 0.1221, 0.1058, 0.09161, 0.1587, 0.06107, 0.1058, 0.1221, 0.1058, 0.09161, 0.1587, 0.06107, 0.1058, 0.1221, 0.1058, 0.09161, 0.1587, 0.06107, 0.1058, 0.1221, 0.1058, 0.09161, 0.1587, 0.1221, 0.2116, 0.1527, 0.1587, 0.1832, 0.2116, 0.1221, 0.2116, 0.1527, 0.1587, 0.1832, 0.2116, 0.1221, 0.2116, 0.1527, 0.1587, 0.1832, 0.2116, 0.1221, 0.2116, 0.1527, 0.1587, 0.1832, 0.2116, 0.1221, 0.2116, 0.1527, 0.1587, 0.1832, 0.2116, 0.1832, 0.2116, 0.2137, 0.1587, 0.2443, 0.2116, 0.1832, 0.2116, 0.1527, 0.1587, 0.2137, 0.1587, 0.1527, 0.1587, 0.1832, 0.1058, 0.2137, 0.1587, 0.1832, 0.2116, 0.2137, 0.1587, 0.2443, 0.2116, 0.1832, 0.2116, 0.1527, 0.1587, 0.2137, 0.1587, 0.1527, 0.1587, 0.1832, 0.1058, 0.2137, 0.1587, 0.1832, 0.2116, 0.2137, 0.1587, 0.2443, 0.2116, 0.1832, 0.2116, 0.1527, 0.1587, 0.2137, 0.1587, 0.1527, 0.1587, 0.1832, 0.1058, 0.2137, 0.1587, 0.1832, 0.2116, 0.2137, 0.1587, 0.2443, 0.2116, 0.1832, 0.2116, 0.1527, 0.1587, 0.2137, 0.1587, 0.1527, 0.1587, 0.1832, 0.1058, 0.2137, 0.1587, 0.1832, 0.2116, 0.2137, 0.1587, 0.2443, 0.2116, 0.1832, 0.2116, 0.1527, 0.1587, 0.2137, 0.1587, 0.1527, 0.1587, 0.1832, 0.1058, 0.2137, 0.1587, 0.09161, 0.1587, 0.1527, 0.1587, 0.1221, 0.2116, 0.09161, 0.1587, 0.1221, 0.1058, 0.1527, 0.1587, 0.1221, 0.1058, 0.1832, 0.1058, 0.1527, 0.1587, 0.09161, 0.1587, 0.1527, 0.1587, 0.1221, 0.2116, 0.09161, 0.1587, 0.1221, 0.1058, 0.1527, 0.1587, 0.1221, 0.1058, 0.1832, 0.1058, 0.1527, 0.1587, 0.09161, 0.1587, 0.1527, 0.1587, 0.1221, 0.2116, 0.09161, 0.1587, 0.1221, 0.1058, 0.1527, 0.1587, 0.1221, 0.1058, 0.1832, 0.1058, 0.1527, 0.1587, 0.09161, 0.1587, 0.1527, 0.1587, 0.1221, 0.2116, 0.09161, 0.1587, 0.1221, 0.1058, 0.1527, 0.1587, 0.1221, 0.1058, 0.1832, 0.1058, 0.1527, 0.1587, 0.09161, 0.1587, 0.1527, 0.1587, 0.1221, 0.2116, 0.09161, 0.1587, 0.1221, 0.1058, 0.1527, 0.1587, 0.1221, 0.1058, 0.1832, 0.1058, 0.1527, 0.1587, 0.1221, 0.1058, 0.1527, 0.05289, 0.1832, 0.1058, 0.1221, 0.1058, 0.09161, 0.05289, 0.1527, 0.05289, 0.09161, 0.05289, 0.1221, 6.656e-07, 0.1527, 0.05289, 0.1221, 0.1058, 0.1527, 0.05289, 0.1832, 0.1058, 0.1221, 0.1058, 0.09161, 0.05289, 0.1527, 0.05289, 0.09161, 0.05289, 0.1221, 6.656e-07, 0.1527, 0.05289, 0.1221, 0.1058, 0.1527, 0.05289, 0.1832, 0.1058, 0.1221, 0.1058, 0.09161, 0.05289, 0.1527, 0.05289, 0.09161, 0.05289, 0.1221, 6.656e-07, 0.1527, 0.05289, 0.1221, 0.1058, 0.1527, 0.05289, 0.1832, 0.1058, 0.1221, 0.1058, 0.09161, 0.05289, 0.1527, 0.05289, 0.09161, 0.05289, 0.1221, 6.93e-07, 0.1527, 0.05289, 0.1221, 0.1058, 0.1527, 0.05289, 0.1832, 0.1058, 0.1221, 0.1058, 0.09161, 0.05289, 0.1527, 0.05289, 0.09161, 0.05289, 0.1221, 6.383e-07, 0.1527, 0.05289, 0.03054, 0.05289, 0.09161, 0.05289, 0.06107, 0.1058, 0.03054, 0.05289, 0.06107, 3.237e-07, 0.09161, 0.05289, 0.06107, 3.237e-07, 0.1221, 6.656e-07, 0.09161, 0.05289, 0.03054, 0.05289, 0.09161, 0.05289, 0.06107, 0.1058, 0.03054, 0.05289, 0.06107, 3.237e-07, 0.09161, 0.05289, 0.06107, 3.237e-07, 0.1221, 6.656e-07, 0.09161, 0.05289, 0.03054, 0.05289, 0.09161, 0.05289, 0.06107, 0.1058, 0.03054, 0.05289, 0.06107, 3.237e-07, 0.09161, 0.05289, 0.06107, 3.237e-07, 0.1221, 6.656e-07, 0.09161, 0.05289, 0.09161, 0.05289, 0.06107, 3.237e-07, 0.1221, 6.383e-07, 0.09161, 0.05289, 0.03054, 0.05289, 0.06107, 3.237e-07, 0.03054, 0.05289, 0.0, 0.0, 0.06107, 3.237e-07, 0.03054, 0.05289, 0.09161, 0.05289, 0.06107, 0.1058, 0.03054, 0.05289, 0.06107, 3.807e-07, 0.09161, 0.05289, 0.06107, 3.807e-07, 0.1221, 6.93e-07, 0.09161, 0.05289, 0.0, 0.0, 0.06107, 3.807e-07, 0.03054, 0.05289, 0.06107, 0.1058, 0.03054, 0.05289, 0.09161, 0.05289, 0.0, 0.0, 0.06107, 3.237e-07, 0.03054, 0.05289, 0.0, 0.0, 0.06107, 3.237e-07, 0.03054, 0.05289, 0.0, 0.0, 0.06107, 3.237e-07, 0.03054, 0.05289, 0.06107, 0.1058, 0.09161, 0.05289, 0.1221, 0.1058, 0.06107, 0.1058, 0.09161, 0.05289, 0.1221, 0.1058, 0.06107, 0.1058, 0.09161, 0.05289, 0.1221, 0.1058, 0.06107, 0.1058, 0.09161, 0.05289, 0.1221, 0.1058, 0.06107, 0.1058, 0.09161, 0.05289, 0.1221, 0.1058, 0.06107, 0.1058, 0.1221, 0.1058, 0.09161, 0.1587, 0.06107, 0.1058, 0.1221, 0.1058, 0.09161, 0.1587, 0.06107, 0.1058, 0.1221, 0.1058, 0.09161, 0.1587, 0.06107, 0.1058, 0.1221, 0.1058, 0.09161, 0.1587, 0.06107, 0.1058, 0.1221, 0.1058, 0.09161, 0.1587, 0.1221, 0.2116, 0.1527, 0.1587, 0.1832, 0.2116, 0.1221, 0.2116, 0.1527, 0.1587, 0.1832, 0.2116, 0.1221, 0.2116, 0.1527, 0.1587, 0.1832, 0.2116, 0.1221, 0.2116, 0.1527, 0.1587, 0.1832, 0.2116, 0.1221, 0.2116, 0.1527, 0.1587, 0.1832, 0.2116, 0.1832, 0.2116, 0.2137, 0.1587, 0.2443, 0.2116, 0.1832, 0.2116, 0.1527, 0.1587, 0.2137, 0.1587, 0.1527, 0.1587, 0.1832, 0.1058, 0.2137, 0.1587, 0.1832, 0.2116, 0.2137, 0.1587, 0.2443, 0.2116, 0.1832, 0.2116, 0.1527, 0.1587, 0.2137, 0.1587, 0.1527, 0.1587, 0.1832, 0.1058, 0.2137, 0.1587, 0.1832, 0.2116, 0.2137, 0.1587, 0.2443, 0.2116, 0.1832, 0.2116, 0.1527, 0.1587, 0.2137, 0.1587, 0.1527, 0.1587, 0.1832, 0.1058, 0.2137, 0.1587, 0.1832, 0.2116, 0.2137, 0.1587, 0.2443, 0.2116, 0.1832, 0.2116, 0.1527, 0.1587, 0.2137, 0.1587, 0.1527, 0.1587, 0.1832, 0.1058, 0.2137, 0.1587, 0.1832, 0.2116, 0.2137, 0.1587, 0.2443, 0.2116, 0.1832, 0.2116, 0.1527, 0.1587, 0.2137, 0.1587, 0.1527, 0.1587, 0.1832, 0.1058, 0.2137, 0.1587, 0.09161, 0.1587, 0.1527, 0.1587, 0.1221, 0.2116, 0.09161, 0.1587, 0.1221, 0.1058, 0.1527, 0.1587, 0.1221, 0.1058, 0.1832, 0.1058, 0.1527, 0.1587, 0.09161, 0.1587, 0.1527, 0.1587, 0.1221, 0.2116, 0.09161, 0.1587, 0.1221, 0.1058, 0.1527, 0.1587, 0.1221, 0.1058, 0.1832, 0.1058, 0.1527, 0.1587, 0.09161, 0.1587, 0.1527, 0.1587, 0.1221, 0.2116, 0.09161, 0.1587, 0.1221, 0.1058, 0.1527, 0.1587, 0.1221, 0.1058, 0.1832, 0.1058, 0.1527, 0.1587, 0.09161, 0.1587, 0.1527, 0.1587, 0.1221, 0.2116, 0.09161, 0.1587, 0.1221, 0.1058, 0.1527, 0.1587, 0.1221, 0.1058, 0.1832, 0.1058, 0.1527, 0.1587, 0.09161, 0.1587, 0.1527, 0.1587, 0.1221, 0.2116, 0.09161, 0.1587, 0.1221, 0.1058, 0.1527, 0.1587, 0.1221, 0.1058, 0.1832, 0.1058, 0.1527, 0.1587, 0.1221, 0.1058, 0.1527, 0.05289, 0.1832, 0.1058, 0.1221, 0.1058, 0.09161, 0.05289, 0.1527, 0.05289, 0.09161, 0.05289, 0.1221, 6.656e-07, 0.1527, 0.05289, 0.1221, 0.1058, 0.1527, 0.05289, 0.1832, 0.1058, 0.1221, 0.1058, 0.09161, 0.05289, 0.1527, 0.05289, 0.09161, 0.05289, 0.1221, 6.656e-07, 0.1527, 0.05289, 0.1221, 0.1058, 0.1527, 0.05289, 0.1832, 0.1058, 0.1221, 0.1058, 0.09161, 0.05289, 0.1527, 0.05289, 0.09161, 0.05289, 0.1221, 6.656e-07, 0.1527, 0.05289, 0.1221, 0.1058, 0.1527, 0.05289, 0.1832, 0.1058, 0.1221, 0.1058, 0.09161, 0.05289, 0.1527, 0.05289, 0.09161, 0.05289, 0.1221, 6.93e-07, 0.1527, 0.05289, 0.1221, 0.1058, 0.1527, 0.05289, 0.1832, 0.1058, 0.1221, 0.1058, 0.09161, 0.05289, 0.1527, 0.05289, 0.09161, 0.05289, 0.1221, 6.383e-07, 0.1527, 0.05289, 0.03054, 0.05289, 0.09161, 0.05289, 0.06107, 0.1058, 0.03054, 0.05289, 0.06107, 3.237e-07, 0.09161, 0.05289, 0.06107, 3.237e-07, 0.1221, 6.656e-07, 0.09161, 0.05289, 0.03054, 0.05289, 0.09161, 0.05289, 0.06107, 0.1058, 0.03054, 0.05289, 0.06107, 3.237e-07, 0.09161, 0.05289, 0.06107, 3.237e-07, 0.1221, 6.656e-07, 0.09161, 0.05289, 0.03054, 0.05289, 0.09161, 0.05289, 0.06107, 0.1058, 0.03054, 0.05289, 0.06107, 3.237e-07, 0.09161, 0.05289, 0.06107, 3.237e-07, 0.1221, 6.656e-07, 0.09161, 0.05289, 0.09161, 0.05289, 0.06107, 3.237e-07, 0.1221, 6.383e-07, 0.09161, 0.05289, 0.03054, 0.05289, 0.06107, 3.237e-07, 0.03054, 0.05289, 0.0, 0.0, 0.06107, 3.237e-07, 0.03054, 0.05289, 0.09161, 0.05289, 0.06107, 0.1058, 0.03054, 0.05289, 0.06107, 3.807e-07, 0.09161, 0.05289, 0.06107, 3.807e-07, 0.1221, 6.93e-07, 0.09161, 0.05289, 0.0, 0.0, 0.06107, 3.807e-07, 0.03054, 0.05289, 0.06107, 0.1058, 0.03054, 0.05289, 0.09161, 0.05289, 0.0, 0.0, 0.06107, 3.237e-07, 0.03054, 0.05289, 0.0, 0.0, 0.06107, 3.237e-07, 0.03054, 0.05289, 0.0, 0.0, 0.06107, 3.237e-07, 0.03054, 0.05289, 0.06107, 0.1058, 0.09161, 0.05289, 0.1221, 0.1058, 0.06107, 0.1058, 0.09161, 0.05289, 0.1221, 0.1058, 0.06107, 0.1058, 0.09161, 0.05289, 0.1221, 0.1058, 0.06107, 0.1058, 0.09161, 0.05289, 0.1221, 0.1058, 0.06107, 0.1058, 0.09161, 0.05289, 0.1221, 0.1058, 0.06107, 0.1058, 0.1221, 0.1058, 0.09161, 0.1587, 0.06107, 0.1058, 0.1221, 0.1058, 0.09161, 0.1587, 0.06107, 0.1058, 0.1221, 0.1058, 0.09161, 0.1587, 0.06107, 0.1058, 0.1221, 0.1058, 0.09161, 0.1587, 0.06107, 0.1058, 0.1221, 0.1058, 0.09161, 0.1587, 0.1221, 0.2116, 0.1527, 0.1587, 0.1832, 0.2116, 0.1221, 0.2116, 0.1527, 0.1587, 0.1832, 0.2116, 0.1221, 0.2116, 0.1527, 0.1587, 0.1832, 0.2116, 0.1221, 0.2116, 0.1527, 0.1587, 0.1832, 0.2116, 0.1221, 0.2116, 0.1527, 0.1587, 0.1832, 0.2116, 0.1832, 0.2116, 0.2137, 0.1587, 0.2443, 0.2116, 0.1832, 0.2116, 0.1527, 0.1587, 0.2137, 0.1587, 0.1527, 0.1587, 0.1832, 0.1058, 0.2137, 0.1587, 0.1832, 0.2116, 0.2137, 0.1587, 0.2443, 0.2116, 0.1832, 0.2116, 0.1527, 0.1587, 0.2137, 0.1587, 0.1527, 0.1587, 0.1832, 0.1058, 0.2137, 0.1587, 0.1832, 0.2116, 0.2137, 0.1587, 0.2443, 0.2116, 0.1832, 0.2116, 0.1527, 0.1587, 0.2137, 0.1587, 0.1527, 0.1587, 0.1832, 0.1058, 0.2137, 0.1587, 0.1832, 0.2116, 0.2137, 0.1587, 0.2443, 0.2116, 0.1832, 0.2116, 0.1527, 0.1587, 0.2137, 0.1587, 0.1527, 0.1587, 0.1832, 0.1058, 0.2137, 0.1587, 0.1832, 0.2116, 0.2137, 0.1587, 0.2443, 0.2116, 0.1832, 0.2116, 0.1527, 0.1587, 0.2137, 0.1587, 0.1527, 0.1587, 0.1832, 0.1058, 0.2137, 0.1587, 0.09161, 0.1587, 0.1527, 0.1587, 0.1221, 0.2116, 0.09161, 0.1587, 0.1221, 0.1058, 0.1527, 0.1587, 0.1221, 0.1058, 0.1832, 0.1058, 0.1527, 0.1587, 0.09161, 0.1587, 0.1527, 0.1587, 0.1221, 0.2116, 0.09161, 0.1587, 0.1221, 0.1058, 0.1527, 0.1587, 0.1221, 0.1058, 0.1832, 0.1058, 0.1527, 0.1587, 0.09161, 0.1587, 0.1527, 0.1587, 0.1221, 0.2116, 0.09161, 0.1587, 0.1221, 0.1058, 0.1527, 0.1587, 0.1221, 0.1058, 0.1832, 0.1058, 0.1527, 0.1587, 0.09161, 0.1587, 0.1527, 0.1587, 0.1221, 0.2116, 0.09161, 0.1587, 0.1221, 0.1058, 0.1527, 0.1587, 0.1221, 0.1058, 0.1832, 0.1058, 0.1527, 0.1587, 0.09161, 0.1587, 0.1527, 0.1587, 0.1221, 0.2116, 0.09161, 0.1587, 0.1221, 0.1058, 0.1527, 0.1587, 0.1221, 0.1058, 0.1832, 0.1058, 0.1527, 0.1587, 0.1221, 0.1058, 0.1527, 0.05289, 0.1832, 0.1058, 0.1221, 0.1058, 0.09161, 0.05289, 0.1527, 0.05289, 0.09161, 0.05289, 0.1221, 6.656e-07, 0.1527, 0.05289, 0.1221, 0.1058, 0.1527, 0.05289, 0.1832, 0.1058, 0.1221, 0.1058, 0.09161, 0.05289, 0.1527, 0.05289, 0.09161, 0.05289, 0.1221, 6.656e-07, 0.1527, 0.05289, 0.1221, 0.1058, 0.1527, 0.05289, 0.1832, 0.1058, 0.1221, 0.1058, 0.09161, 0.05289, 0.1527, 0.05289, 0.09161, 0.05289, 0.1221, 6.656e-07, 0.1527, 0.05289, 0.1221, 0.1058, 0.1527, 0.05289, 0.1832, 0.1058, 0.1221, 0.1058, 0.09161, 0.05289, 0.1527, 0.05289, 0.09161, 0.05289, 0.1221, 6.93e-07, 0.1527, 0.05289, 0.1221, 0.1058, 0.1527, 0.05289, 0.1832, 0.1058, 0.1221, 0.1058, 0.09161, 0.05289, 0.1527, 0.05289, 0.09161, 0.05289, 0.1221, 6.383e-07, 0.1527, 0.05289, 0.03054, 0.05289, 0.09161, 0.05289, 0.06107, 0.1058, 0.03054, 0.05289, 0.06107, 3.237e-07, 0.09161, 0.05289, 0.06107, 3.237e-07, 0.1221, 6.656e-07, 0.09161, 0.05289, 0.03054, 0.05289, 0.09161, 0.05289, 0.06107, 0.1058, 0.03054, 0.05289, 0.06107, 3.237e-07, 0.09161, 0.05289, 0.06107, 3.237e-07, 0.1221, 6.656e-07, 0.09161, 0.05289, 0.03054, 0.05289, 0.09161, 0.05289, 0.06107, 0.1058, 0.03054, 0.05289, 0.06107, 3.237e-07, 0.09161, 0.05289, 0.06107, 3.237e-07, 0.1221, 6.656e-07, 0.09161, 0.05289, 0.09161, 0.05289, 0.06107, 3.237e-07, 0.1221, 6.383e-07, 0.09161, 0.05289, 0.03054, 0.05289, 0.06107, 3.237e-07, 0.03054, 0.05289, 0.0, 0.0, 0.06107, 3.237e-07, 0.03054, 0.05289, 0.09161, 0.05289, 0.06107, 0.1058, 0.03054, 0.05289, 0.06107, 3.807e-07, 0.09161, 0.05289, 0.06107, 3.807e-07, 0.1221, 6.93e-07, 0.09161, 0.05289])
me_icosphere_002.materials.append(mat_material_001)
me_icosphere_002.update()

# ---- objects
ob_bush_2 = bpy.data.objects.new('Bush_2', me_icosphere)
ob_bush_1 = bpy.data.objects.new('Bush_1', me_icosphere_001)
ob_bush_3 = bpy.data.objects.new('Bush_3', me_icosphere_002)

# ---- transforms, parenting, visibility, modifiers, constraints
ob_bush_2.location = (0.0, 0.0, 0.0)
_m = ob_bush_2.modifiers.new('Displace', 'DISPLACE')
ob_bush_1.location = (0.0, -5.0, 0.0)
_m = ob_bush_1.modifiers.new('Displace', 'DISPLACE')
ob_bush_3.location = (0.0, 5.0, 0.0)
_m = ob_bush_3.modifiers.new('Displace', 'DISPLACE')

# ---- collection membership
col_collection.objects.link(ob_bush_2)
col_collection.objects.link(ob_bush_1)
col_collection.objects.link(ob_bush_3)

# ---- scene / render settings (as saved in the file)
scene.frame_start = 1; scene.frame_end = 250; scene.frame_set(1)
scene.render.engine = 'BLENDER_EEVEE_NEXT'
scene.cycles.sampling_pattern = 'TABULATED_SOBOL'
scene.cycles.use_light_tree = False
scene.view_settings.view_transform = 'Filmic'
bpy.context.view_layer.update()

# ---- added for rendering (the .blend has no active camera and no usable light): camera, sun
cam_auto = bpy.data.cameras.new('AutoCamera')
cam_auto.lens = 50.0
cam_auto.sensor_width = 36.0
cam_auto.clip_end = 1000.0
ob_auto_camera = bpy.data.objects.new('AutoCamera', cam_auto)
scene.collection.objects.link(ob_auto_camera)
ob_auto_camera.location = (12.9684, -15.4092, 11.144)
ob_auto_camera.rotation_euler = (1.09748, -7.21219e-08, 0.694738)
scene.camera = ob_auto_camera
light_auto_sun = bpy.data.lights.new('AutoSun', 'SUN')
light_auto_sun.energy = 3.0
light_auto_sun.angle = 0.0523599
ob_auto_sun = bpy.data.objects.new('AutoSun', light_auto_sun)
scene.collection.objects.link(ob_auto_sun)
ob_auto_sun.rotation_euler = (0.872665, 0.174533, 0.523599)
bpy.context.view_layer.update()

